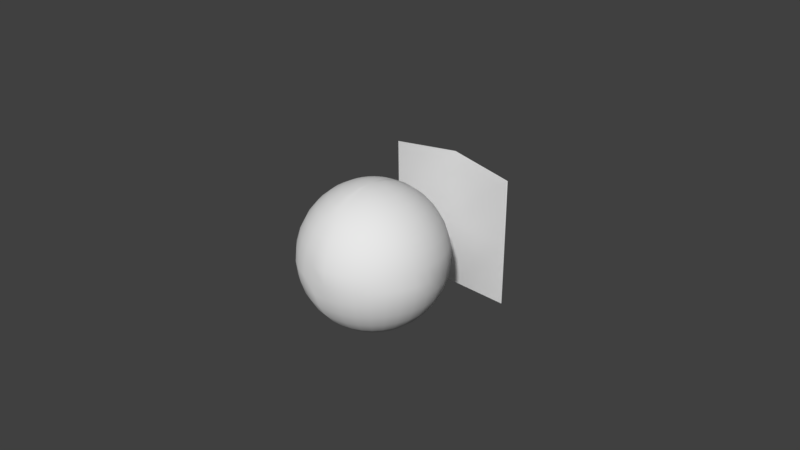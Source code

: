 # Source: player.blend  (saved by Blender 2.77.0; exported with 4.5.12 LTS)
import bpy
from mathutils import Matrix  # noqa: F401  (used for matrix-valued properties, if any)

bpy.ops.wm.read_factory_settings(use_empty=True)
scene = bpy.context.scene
scene.name = 'Scene'

# ---- collections
col_collection_1 = bpy.data.collections.new('Collection 1'); scene.collection.children.link(col_collection_1)

# ---- materials (node trees are filled in below, after node groups)
mat_player_shield = bpy.data.materials.new('Player_Shield')
mat_player_shield.alpha_threshold = 0.0
mat_player_shield.use_transparent_shadow = False
mat_player_shield.roughness = 0.5
mat_player_sphere = bpy.data.materials.new('Player_Sphere')
mat_player_sphere.alpha_threshold = 0.0
mat_player_sphere.use_transparent_shadow = False
mat_player_sphere.roughness = 0.5

# ---- material node trees

# ---- world
world_world = bpy.data.worlds.new('World'); scene.world = world_world
world_world.color = (0.05088, 0.05088, 0.05088)
world_world.use_sun_shadow = False
world_world.sun_shadow_jitter_overblur = 0.0
world_world.cycles.sampling_method = 'MANUAL'

# ---- cameras
cam_camera = bpy.data.cameras.new('Camera')
cam_camera.clip_end = 100.0
cam_camera.lens = 35.0
cam_camera.sensor_width = 32.0
cam_camera.sensor_height = 18.0
cam_camera.ortho_scale = 7.314
cam_camera.dof.focus_distance = 0.0
cam_camera.dof.aperture_fstop = 128.0

# ---- meshes
me_cube_001 = bpy.data.meshes.new('Cube.001')
me_cube_001.from_pydata([(-1.0, -11.0, -0.9), (-1.0, -11.0, 0.9), (-1.0, -9.0, -0.9), (-1.0, -9.0, 0.9), (1.0, -11.0, -0.9), (1.0, -11.0, 0.9), (1.0, -9.0, -0.9), (1.0, -9.0, 0.9), (-1.0, -11.0, 0.0), (-1.0, -10.0, 0.9), (-1.0, -9.0, 0.0), (-1.0, -10.0, -0.9), (0.0, 1.0, 1.0), (1.0, -9.0, 0.0), (0.0, 1.0, -1.0), (1.0, -10.0, 0.9), (1.0, -11.0, 0.0), (1.0, -10.0, -0.9), (0.0, -1.0, 1.0), (0.0, -1.0, -1.0), (0.0, 0.0, 1.0), (0.0, 0.0, -1.0), (0.0, -1.0, 0.0), (1.0, -10.0, 0.0), (0.0, 1.0, 0.0), (-1.0, -10.0, 0.0), (-0.1951, -150.0, 0.9808), (-0.3827, -150.0, 0.9239), (-0.5556, -150.0, 0.8315), (-0.7071, -150.0, 0.7071), (-0.8315, -150.0, 0.5556), (-0.9239, -150.0, 0.3827), (-0.9808, -150.0, 0.1951), (-1.0, -150.0, 7.55e-08), (-0.9808, -150.0, -0.1951), (-0.9239, -150.0, -0.3827), (-0.8315, -150.0, -0.5556), (-0.7071, -150.0, -0.7071), (-0.5556, -150.0, -0.8315), (-0.3827, -150.0, -0.9239), (-0.1951, -150.0, -0.9808), (-0.1913, -146.2, 0.9808), (-0.3753, -142.5, 0.9239), (-0.5449, -139.2, 0.8315), (-0.6935, -136.2, 0.7071), (-0.8155, -133.8, 0.5556), (-0.9061, -132.0, 0.3827), (-0.9619, -130.9, 0.1951), (-0.9808, -130.5, 7.55e-08), (-0.9619, -130.9, -0.1951), (-0.9061, -132.0, -0.3827), (-0.8155, -133.8, -0.5556), (-0.6935, -136.2, -0.7071), (-0.5449, -139.2, -0.8315), (-0.3753, -142.5, -0.9239), (-0.1913, -146.2, -0.9808), (-0.1802, -142.5, 0.9808), (-0.3536, -135.4, 0.9239), (-0.5133, -128.7, 0.8315), (-0.6533, -122.9, 0.7071), (-0.7682, -118.2, 0.5556), (-0.8536, -114.6, 0.3827), (-0.9061, -112.5, 0.1951), (-0.9239, -111.7, 7.55e-08), (-0.9061, -112.5, -0.1951), (-0.8536, -114.6, -0.3827), (-0.7682, -118.2, -0.5556), (-0.6533, -122.9, -0.7071), (-0.5133, -128.7, -0.8315), (-0.3536, -135.4, -0.9239), (-0.1802, -142.5, -0.9808), (-0.1622, -139.2, 0.9808), (-0.3182, -128.7, 0.9239), (-0.4619, -119.1, 0.8315), (-0.5879, -110.7, 0.7071), (-0.6913, -103.8, 0.5556), (-0.7682, -98.67, 0.3827), (-0.8155, -95.51, 0.1951), (-0.8315, -94.44, 7.55e-08), (-0.8155, -95.51, -0.1951), (-0.7682, -98.67, -0.3827), (-0.6913, -103.8, -0.5556), (-0.5879, -110.7, -0.7071), (-0.4619, -119.1, -0.8315), (-0.3182, -128.7, -0.9239), (-0.1622, -139.2, -0.9808), (-0.1379, -136.2, 0.9808), (-0.2706, -122.9, 0.9239), (-0.3928, -110.7, 0.8315), (-0.5, -100.0, 0.7071), (-0.5879, -91.21, 0.5556), (-0.6533, -84.67, 0.3827), (-0.6935, -80.65, 0.1951), (-0.7071, -79.29, 7.55e-08), (-0.6935, -80.65, -0.1951), (-0.6533, -84.67, -0.3827), (-0.5879, -91.21, -0.5556), (-0.5, -100.0, -0.7071), (-0.3928, -110.7, -0.8315), (-0.2706, -122.9, -0.9239), (-0.1379, -136.2, -0.9808), (-0.1084, -133.8, 0.9808), (-0.2126, -118.2, 0.9239), (-0.3087, -103.8, 0.8315), (-0.3928, -91.21, 0.7071), (-0.4619, -80.87, 0.5556), (-0.5133, -73.18, 0.3827), (-0.5449, -68.45, 0.1951), (-0.5556, -66.85, 7.55e-08), (-0.5449, -68.45, -0.1951), (-0.5133, -73.18, -0.3827), (-0.4619, -80.87, -0.5556), (-0.3928, -91.21, -0.7071), (-0.3087, -103.8, -0.8315), (-0.2126, -118.2, -0.9239), (-0.1084, -133.8, -0.9808), (-0.07466, -132.0, 0.9808), (-0.1464, -114.6, 0.9239), (-0.2126, -98.67, 0.8315), (-0.2706, -84.67, 0.7071), (-0.3182, -73.18, 0.5556), (-0.3536, -64.64, 0.3827), (-0.3753, -59.39, 0.1951), (-0.3827, -57.61, 7.55e-08), (-0.3753, -59.39, -0.1951), (-0.3536, -64.64, -0.3827), (-0.3182, -73.18, -0.5556), (-0.2706, -84.67, -0.7071), (-0.2126, -98.67, -0.8315), (-0.1464, -114.6, -0.9239), (-0.07466, -132.0, -0.9808), (-0.03806, -130.9, 0.9808), (-0.07466, -112.5, 0.9239), (-0.1084, -95.51, 0.8315), (-0.1379, -80.65, 0.7071), (-0.1622, -68.45, 0.5556), (-0.1802, -59.39, 0.3827), (-0.1913, -53.81, 0.1951), (-0.1951, -51.92, 7.55e-08), (-0.1913, -53.81, -0.1951), (-0.1802, -59.39, -0.3827), (-0.1622, -68.45, -0.5556), (-0.1379, -80.65, -0.7071), (-0.1084, -95.51, -0.8315), (-0.07466, -112.5, -0.9239), (-0.03806, -130.9, -0.9808), (3.266e-07, -130.5, 0.9808), (3.192e-07, -111.7, 0.9239), (3.117e-07, -94.44, 0.8315), (3.192e-07, -79.29, 0.7071), (3.341e-07, -66.85, 0.5556), (2.745e-07, -57.61, 0.3827), (3.937e-07, -51.92, 0.1951), (3.788e-07, -50.0, 7.55e-08), (3.937e-07, -51.92, -0.1951), (2.298e-07, -57.61, -0.3827), (3.341e-07, -66.85, -0.5556), (3.192e-07, -79.29, -0.7071), (3.415e-07, -94.44, -0.8315), (3.043e-07, -111.7, -0.9239), (3.08e-07, -130.5, -0.9808), (0.03806, -130.9, 0.9808), (0.07466, -112.5, 0.9239), (0.1084, -95.51, 0.8315), (0.138, -80.65, 0.7071), (0.1622, -68.45, 0.5556), (0.1802, -59.39, 0.3827), (0.1913, -53.81, 0.1951), (0.1951, -51.92, 7.55e-08), (0.1913, -53.81, -0.1951), (0.1802, -59.39, -0.3827), (0.1622, -68.45, -0.5556), (0.138, -80.65, -0.7071), (0.1084, -95.51, -0.8315), (0.07466, -112.5, -0.9239), (0.03806, -130.9, -0.9808), (0.07466, -132.0, 0.9808), (0.1464, -114.6, 0.9239), (0.2126, -98.67, 0.8315), (0.2706, -84.67, 0.7071), (0.3182, -73.18, 0.5556), (0.3536, -64.64, 0.3827), (0.3753, -59.39, 0.1951), (0.3827, -57.61, 7.55e-08), (0.3753, -59.39, -0.1951), (0.3536, -64.64, -0.3827), (0.3182, -73.18, -0.5556), (0.2706, -84.67, -0.7071), (0.2126, -98.67, -0.8315), (0.1464, -114.6, -0.9239), (0.07466, -132.0, -0.9808), (0.1084, -133.8, 0.9808), (0.2126, -118.2, 0.9239), (0.3087, -103.8, 0.8315), (0.3928, -91.21, 0.7071), (0.4619, -80.87, 0.5556), (0.5133, -73.18, 0.3827), (0.5449, -68.45, 0.1951), (0.5556, -66.85, 7.55e-08), (0.5449, -68.45, -0.1951), (0.5133, -73.18, -0.3827), (0.4619, -80.87, -0.5556), (0.3928, -91.21, -0.7071), (0.3087, -103.8, -0.8315), (0.2126, -118.2, -0.9239), (0.1084, -133.8, -0.9808), (0.138, -136.2, 0.9808), (0.2706, -122.9, 0.9239), (0.3928, -110.7, 0.8315), (0.5, -100.0, 0.7071), (0.5879, -91.21, 0.5556), (0.6533, -84.67, 0.3827), (0.6935, -80.65, 0.1951), (0.7071, -79.29, 7.55e-08), (0.6935, -80.65, -0.1951), (0.6533, -84.67, -0.3827), (0.5879, -91.21, -0.5556), (0.5, -100.0, -0.7071), (0.3928, -110.7, -0.8315), (0.2706, -122.9, -0.9239), (0.138, -136.2, -0.9808), (0.1622, -139.2, 0.9808), (0.3182, -128.7, 0.9239), (0.4619, -119.1, 0.8315), (0.5879, -110.7, 0.7071), (0.6913, -103.8, 0.5556), (0.7682, -98.67, 0.3827), (0.8155, -95.51, 0.1951), (0.8315, -94.44, 7.55e-08), (0.8155, -95.51, -0.1951), (0.7682, -98.67, -0.3827), (0.6913, -103.8, -0.5556), (0.5879, -110.7, -0.7071), (0.4619, -119.1, -0.8315), (0.3182, -128.7, -0.9239), (0.1622, -139.2, -0.9808), (0.1802, -142.5, 0.9808), (0.3536, -135.4, 0.9239), (0.5133, -128.7, 0.8315), (0.6533, -122.9, 0.7071), (0.7682, -118.2, 0.5556), (0.8536, -114.6, 0.3827), (0.9061, -112.5, 0.1951), (0.9239, -111.7, 7.55e-08), (0.9061, -112.5, -0.1951), (0.8536, -114.6, -0.3827), (0.7682, -118.2, -0.5556), (0.6533, -122.9, -0.7071), (0.5133, -128.7, -0.8315), (0.3536, -135.4, -0.9239), (0.1802, -142.5, -0.9808), (0.1913, -146.2, 0.9808), (0.3753, -142.5, 0.9239), (0.5449, -139.2, 0.8315), (0.6935, -136.2, 0.7071), (0.8155, -133.8, 0.5556), (0.9061, -132.0, 0.3827), (0.9619, -130.9, 0.1951), (0.9808, -130.5, 7.55e-08), (0.9619, -130.9, -0.1951), (0.9061, -132.0, -0.3827), (0.8155, -133.8, -0.5556), (0.6935, -136.2, -0.7071), (0.5449, -139.2, -0.8315), (0.3753, -142.5, -0.9239), (0.1913, -146.2, -0.9808), (0.1951, -150.0, 0.9808), (0.3827, -150.0, 0.9239), (0.5556, -150.0, 0.8315), (0.7071, -150.0, 0.7071), (0.8315, -150.0, 0.5556), (0.9239, -150.0, 0.3827), (0.9808, -150.0, 0.1951), (1.0, -150.0, 7.55e-08), (0.9808, -150.0, -0.1951), (0.9239, -150.0, -0.3827), (0.8315, -150.0, -0.5556), (0.7071, -150.0, -0.7071), (0.5556, -150.0, -0.8315), (0.3827, -150.0, -0.9239), (0.1951, -150.0, -0.9808), (0.1913, -153.8, 0.9808), (0.3753, -157.5, 0.9239), (0.5449, -160.8, 0.8315), (0.6935, -163.8, 0.7071), (0.8155, -166.2, 0.5556), (0.9061, -168.0, 0.3827), (0.9619, -169.1, 0.1951), (0.9808, -169.5, 7.55e-08), (0.9619, -169.1, -0.1951), (0.9061, -168.0, -0.3827), (0.8155, -166.2, -0.5556), (0.6935, -163.8, -0.7071), (0.5449, -160.8, -0.8315), (0.3753, -157.5, -0.9239), (0.1913, -153.8, -0.9808), (0.1802, -157.5, 0.9808), (0.3536, -164.6, 0.9239), (0.5133, -171.3, 0.8315), (0.6533, -177.1, 0.7071), (0.7682, -181.8, 0.5556), (0.8536, -185.4, 0.3827), (0.9061, -187.5, 0.1951), (0.9239, -188.3, 7.55e-08), (0.9061, -187.5, -0.1951), (0.8536, -185.4, -0.3827), (0.7682, -181.8, -0.5556), (0.6533, -177.1, -0.7071), (0.5133, -171.3, -0.8315), (0.3536, -164.6, -0.9239), (0.1802, -157.5, -0.9808), (0.1622, -160.8, 0.9808), (0.3182, -171.3, 0.9239), (0.4619, -180.9, 0.8315), (0.5879, -189.3, 0.7071), (0.6913, -196.2, 0.5556), (0.7682, -201.3, 0.3827), (0.8155, -204.5, 0.1951), (0.8315, -205.6, 7.55e-08), (0.8155, -204.5, -0.1951), (0.7682, -201.3, -0.3827), (0.6913, -196.2, -0.5556), (0.5879, -189.3, -0.7071), (0.4619, -180.9, -0.8315), (0.3182, -171.3, -0.9239), (0.1622, -160.8, -0.9808), (0.138, -163.8, 0.9808), (0.2706, -177.1, 0.9239), (0.3928, -189.3, 0.8315), (0.5, -200.0, 0.7071), (0.5879, -208.8, 0.5556), (0.6533, -215.3, 0.3827), (0.6935, -219.4, 0.1951), (0.7071, -220.7, 7.55e-08), (0.6935, -219.4, -0.1951), (0.6533, -215.3, -0.3827), (0.5879, -208.8, -0.5556), (0.5, -200.0, -0.7071), (0.3928, -189.3, -0.8315), (0.2706, -177.1, -0.9239), (0.1379, -163.8, -0.9808), (0.1084, -166.2, 0.9808), (0.2126, -181.8, 0.9239), (0.3087, -196.2, 0.8315), (0.3928, -208.8, 0.7071), (0.4619, -219.1, 0.5556), (0.5133, -226.8, 0.3827), (0.5449, -231.5, 0.1951), (0.5556, -233.1, 7.55e-08), (0.5449, -231.5, -0.1951), (0.5133, -226.8, -0.3827), (0.4619, -219.1, -0.5556), (0.3928, -208.8, -0.7071), (0.3087, -196.2, -0.8315), (0.2126, -181.8, -0.9239), (0.1084, -166.2, -0.9808), (3.258e-07, -150.0, -1.0), (0.07466, -168.0, 0.9808), (0.1464, -185.4, 0.9239), (0.2126, -201.3, 0.8315), (0.2706, -215.3, 0.7071), (0.3182, -226.8, 0.5556), (0.3536, -235.4, 0.3827), (0.3753, -240.6, 0.1951), (0.3827, -242.4, 7.55e-08), (0.3753, -240.6, -0.1951), (0.3536, -235.4, -0.3827), (0.3182, -226.8, -0.5556), (0.2706, -215.3, -0.7071), (0.2126, -201.3, -0.8315), (0.1464, -185.4, -0.9239), (0.07466, -168.0, -0.9808), (0.03806, -169.1, 0.9808), (0.07466, -187.5, 0.9239), (0.1084, -204.5, 0.8315), (0.1379, -219.4, 0.7071), (0.1622, -231.5, 0.5556), (0.1802, -240.6, 0.3827), (0.1913, -246.2, 0.1951), (0.1951, -248.1, 7.55e-08), (0.1913, -246.2, -0.1951), (0.1802, -240.6, -0.3827), (0.1622, -231.5, -0.5556), (0.1379, -219.4, -0.7071), (0.1084, -204.5, -0.8315), (0.07466, -187.5, -0.9239), (0.03806, -169.1, -0.9808), (3.117e-07, -169.5, 0.9808), (2.819e-07, -188.3, 0.9239), (2.819e-07, -205.6, 0.8315), (1.851e-07, -220.7, 0.7071), (1.404e-07, -233.1, 0.5556), (3.192e-07, -242.4, 0.3827), (9.567e-08, -248.1, 0.1951), (1.404e-07, -250.0, 7.55e-08), (9.567e-08, -248.1, -0.1951), (3.192e-07, -242.4, -0.3827), (1.404e-07, -233.1, -0.5556), (1.851e-07, -220.7, -0.7071), (2.596e-07, -205.6, -0.8315), (2.521e-07, -188.3, -0.9239), (3.155e-07, -169.5, -0.9808), (-0.03806, -169.1, 0.9808), (-0.07466, -187.5, 0.9239), (-0.1084, -204.5, 0.8315), (-0.1379, -219.4, 0.7071), (-0.1622, -231.5, 0.5556), (-0.1802, -240.6, 0.3827), (-0.1913, -246.2, 0.1951), (-0.1951, -248.1, 7.55e-08), (-0.1913, -246.2, -0.1951), (-0.1802, -240.6, -0.3827), (-0.1622, -231.5, -0.5556), (-0.1379, -219.4, -0.7071), (-0.1084, -204.5, -0.8315), (-0.07466, -187.5, -0.9239), (-0.03806, -169.1, -0.9808), (-0.07466, -168.0, 0.9808), (-0.1464, -185.4, 0.9239), (-0.2126, -201.3, 0.8315), (-0.2706, -215.3, 0.7071), (-0.3182, -226.8, 0.5556), (-0.3536, -235.4, 0.3827), (-0.3753, -240.6, 0.1951), (-0.3827, -242.4, 7.55e-08), (-0.3753, -240.6, -0.1951), (-0.3536, -235.4, -0.3827), (-0.3182, -226.8, -0.5556), (-0.2706, -215.3, -0.7071), (-0.2126, -201.3, -0.8315), (-0.1464, -185.4, -0.9239), (-0.07466, -168.0, -0.9808), (-0.1084, -166.2, 0.9808), (-0.2126, -181.8, 0.9239), (-0.3087, -196.2, 0.8315), (-0.3928, -208.8, 0.7071), (-0.4619, -219.1, 0.5556), (-0.5133, -226.8, 0.3827), (-0.5449, -231.5, 0.1951), (-0.5556, -233.1, 7.55e-08), (-0.5449, -231.5, -0.1951), (-0.5133, -226.8, -0.3827), (-0.4619, -219.1, -0.5556), (-0.3928, -208.8, -0.7071), (-0.3087, -196.2, -0.8315), (-0.2126, -181.8, -0.9239), (-0.1084, -166.2, -0.9808), (-0.1379, -163.8, 0.9808), (-0.2706, -177.1, 0.9239), (-0.3928, -189.3, 0.8315), (-0.5, -200.0, 0.7071), (-0.5879, -208.8, 0.5556), (-0.6533, -215.3, 0.3827), (-0.6935, -219.4, 0.1951), (-0.7071, -220.7, 7.55e-08), (-0.6935, -219.4, -0.1951), (-0.6533, -215.3, -0.3827), (-0.5879, -208.8, -0.5556), (-0.5, -200.0, -0.7071), (-0.3928, -189.3, -0.8315), (-0.2706, -177.1, -0.9239), (-0.1379, -163.8, -0.9808), (-0.1622, -160.8, 0.9808), (-0.3182, -171.3, 0.9239), (-0.4619, -180.9, 0.8315), (-0.5879, -189.3, 0.7071), (-0.6913, -196.2, 0.5556), (-0.7682, -201.3, 0.3827), (-0.8155, -204.5, 0.1951), (-0.8315, -205.6, 7.55e-08), (-0.8155, -204.5, -0.1951), (-0.7682, -201.3, -0.3827), (-0.6913, -196.2, -0.5556), (-0.5879, -189.3, -0.7071), (-0.4619, -180.9, -0.8315), (-0.3182, -171.3, -0.9239), (-0.1622, -160.8, -0.9808), (2.48e-08, -150.0, 1.0), (-0.1802, -157.5, 0.9808), (-0.3536, -164.6, 0.9239), (-0.5133, -171.3, 0.8315), (-0.6533, -177.1, 0.7071), (-0.7682, -181.8, 0.5556), (-0.8536, -185.4, 0.3827), (-0.9061, -187.5, 0.1951), (-0.9239, -188.3, 7.55e-08), (-0.9061, -187.5, -0.1951), (-0.8536, -185.4, -0.3827), (-0.7682, -181.8, -0.5556), (-0.6533, -177.1, -0.7071), (-0.5133, -171.3, -0.8315), (-0.3536, -164.6, -0.9239), (-0.1802, -157.5, -0.9808), (-0.1913, -153.8, 0.9808), (-0.3753, -157.5, 0.9239), (-0.5449, -160.8, 0.8315), (-0.6935, -163.8, 0.7071), (-0.8155, -166.2, 0.5556), (-0.9061, -168.0, 0.3827), (-0.9619, -169.1, 0.1951), (-0.9808, -169.5, 7.55e-08), (-0.9619, -169.1, -0.1951), (-0.9061, -168.0, -0.3827), (-0.8155, -166.2, -0.5556), (-0.6935, -163.8, -0.7071), (-0.5449, -160.8, -0.8315), (-0.3753, -157.5, -0.9239), (-0.1913, -153.8, -0.9808)], [], [(25, 10, 2, 11), (24, 13, 6, 14), (23, 16, 4, 17), (22, 8, 0, 19), (21, 14, 6, 17), (20, 12, 3, 9), (18, 20, 9, 1), (5, 15, 20, 18), (15, 7, 12, 20), (19, 21, 17, 4), (0, 11, 21, 19), (11, 2, 14, 21), (16, 22, 19, 4), (5, 18, 22, 16), (18, 1, 8, 22), (13, 23, 17, 6), (7, 15, 23, 13), (15, 5, 16, 23), (10, 24, 14, 2), (3, 12, 24, 10), (12, 7, 13, 24), (8, 25, 11, 0), (1, 9, 25, 8), (9, 3, 10, 25), (27, 26, 41, 42), (35, 34, 49, 50), (28, 27, 42, 43), (36, 35, 50, 51), (29, 28, 43, 44), (37, 36, 51, 52), (30, 29, 44, 45), (38, 37, 52, 53), (31, 30, 45, 46), (39, 38, 53, 54), (32, 31, 46, 47), (40, 39, 54, 55), (33, 32, 47, 48), (26, 477, 41), (356, 40, 55), (34, 33, 48, 49), (41, 477, 56), (356, 55, 70), (49, 48, 63, 64), (42, 41, 56, 57), (50, 49, 64, 65), (43, 42, 57, 58), (51, 50, 65, 66), (44, 43, 58, 59), (52, 51, 66, 67), (45, 44, 59, 60), (53, 52, 67, 68), (46, 45, 60, 61), (54, 53, 68, 69), (47, 46, 61, 62), (55, 54, 69, 70), (48, 47, 62, 63), (60, 59, 74, 75), (68, 67, 82, 83), (61, 60, 75, 76), (69, 68, 83, 84), (62, 61, 76, 77), (70, 69, 84, 85), (63, 62, 77, 78), (56, 477, 71), (356, 70, 85), (64, 63, 78, 79), (57, 56, 71, 72), (65, 64, 79, 80), (58, 57, 72, 73), (66, 65, 80, 81), (59, 58, 73, 74), (67, 66, 81, 82), (79, 78, 93, 94), (72, 71, 86, 87), (80, 79, 94, 95), (73, 72, 87, 88), (81, 80, 95, 96), (74, 73, 88, 89), (82, 81, 96, 97), (75, 74, 89, 90), (83, 82, 97, 98), (76, 75, 90, 91), (84, 83, 98, 99), (77, 76, 91, 92), (85, 84, 99, 100), (78, 77, 92, 93), (71, 477, 86), (356, 85, 100), (98, 97, 112, 113), (91, 90, 105, 106), (99, 98, 113, 114), (92, 91, 106, 107), (100, 99, 114, 115), (93, 92, 107, 108), (86, 477, 101), (356, 100, 115), (94, 93, 108, 109), (87, 86, 101, 102), (95, 94, 109, 110), (88, 87, 102, 103), (96, 95, 110, 111), (89, 88, 103, 104), (97, 96, 111, 112), (90, 89, 104, 105), (102, 101, 116, 117), (110, 109, 124, 125), (103, 102, 117, 118), (111, 110, 125, 126), (104, 103, 118, 119), (112, 111, 126, 127), (105, 104, 119, 120), (113, 112, 127, 128), (106, 105, 120, 121), (114, 113, 128, 129), (107, 106, 121, 122), (115, 114, 129, 130), (108, 107, 122, 123), (101, 477, 116), (356, 115, 130), (109, 108, 123, 124), (121, 120, 135, 136), (129, 128, 143, 144), (122, 121, 136, 137), (130, 129, 144, 145), (123, 122, 137, 138), (116, 477, 131), (356, 130, 145), (124, 123, 138, 139), (117, 116, 131, 132), (125, 124, 139, 140), (118, 117, 132, 133), (126, 125, 140, 141), (119, 118, 133, 134), (127, 126, 141, 142), (120, 119, 134, 135), (128, 127, 142, 143), (140, 139, 154, 155), (133, 132, 147, 148), (141, 140, 155, 156), (134, 133, 148, 149), (142, 141, 156, 157), (135, 134, 149, 150), (143, 142, 157, 158), (136, 135, 150, 151), (144, 143, 158, 159), (137, 136, 151, 152), (145, 144, 159, 160), (138, 137, 152, 153), (131, 477, 146), (356, 145, 160), (139, 138, 153, 154), (132, 131, 146, 147), (159, 158, 173, 174), (152, 151, 166, 167), (160, 159, 174, 175), (153, 152, 167, 168), (146, 477, 161), (356, 160, 175), (154, 153, 168, 169), (147, 146, 161, 162), (155, 154, 169, 170), (148, 147, 162, 163), (156, 155, 170, 171), (149, 148, 163, 164), (157, 156, 171, 172), (150, 149, 164, 165), (158, 157, 172, 173), (151, 150, 165, 166), (171, 170, 185, 186), (164, 163, 178, 179), (172, 171, 186, 187), (165, 164, 179, 180), (173, 172, 187, 188), (166, 165, 180, 181), (174, 173, 188, 189), (167, 166, 181, 182), (175, 174, 189, 190), (168, 167, 182, 183), (161, 477, 176), (356, 175, 190), (169, 168, 183, 184), (162, 161, 176, 177), (170, 169, 184, 185), (163, 162, 177, 178), (190, 189, 204, 205), (183, 182, 197, 198), (176, 477, 191), (356, 190, 205), (184, 183, 198, 199), (177, 176, 191, 192), (185, 184, 199, 200), (178, 177, 192, 193), (186, 185, 200, 201), (179, 178, 193, 194), (187, 186, 201, 202), (180, 179, 194, 195), (188, 187, 202, 203), (181, 180, 195, 196), (189, 188, 203, 204), (182, 181, 196, 197), (194, 193, 208, 209), (202, 201, 216, 217), (195, 194, 209, 210), (203, 202, 217, 218), (196, 195, 210, 211), (204, 203, 218, 219), (197, 196, 211, 212), (205, 204, 219, 220), (198, 197, 212, 213), (191, 477, 206), (356, 205, 220), (199, 198, 213, 214), (192, 191, 206, 207), (200, 199, 214, 215), (193, 192, 207, 208), (201, 200, 215, 216), (213, 212, 227, 228), (206, 477, 221), (356, 220, 235), (214, 213, 228, 229), (207, 206, 221, 222), (215, 214, 229, 230), (208, 207, 222, 223), (216, 215, 230, 231), (209, 208, 223, 224), (217, 216, 231, 232), (210, 209, 224, 225), (218, 217, 232, 233), (211, 210, 225, 226), (219, 218, 233, 234), (212, 211, 226, 227), (220, 219, 234, 235), (232, 231, 246, 247), (225, 224, 239, 240), (233, 232, 247, 248), (226, 225, 240, 241), (234, 233, 248, 249), (227, 226, 241, 242), (235, 234, 249, 250), (228, 227, 242, 243), (221, 477, 236), (356, 235, 250), (229, 228, 243, 244), (222, 221, 236, 237), (230, 229, 244, 245), (223, 222, 237, 238), (231, 230, 245, 246), (224, 223, 238, 239), (236, 477, 251), (356, 250, 265), (244, 243, 258, 259), (237, 236, 251, 252), (245, 244, 259, 260), (238, 237, 252, 253), (246, 245, 260, 261), (239, 238, 253, 254), (247, 246, 261, 262), (240, 239, 254, 255), (248, 247, 262, 263), (241, 240, 255, 256), (249, 248, 263, 264), (242, 241, 256, 257), (250, 249, 264, 265), (243, 242, 257, 258), (255, 254, 269, 270), (263, 262, 277, 278), (256, 255, 270, 271), (264, 263, 278, 279), (257, 256, 271, 272), (265, 264, 279, 280), (258, 257, 272, 273), (251, 477, 266), (356, 265, 280), (259, 258, 273, 274), (252, 251, 266, 267), (260, 259, 274, 275), (253, 252, 267, 268), (261, 260, 275, 276), (254, 253, 268, 269), (262, 261, 276, 277), (274, 273, 288, 289), (267, 266, 281, 282), (275, 274, 289, 290), (268, 267, 282, 283), (276, 275, 290, 291), (269, 268, 283, 284), (277, 276, 291, 292), (270, 269, 284, 285), (278, 277, 292, 293), (271, 270, 285, 286), (279, 278, 293, 294), (272, 271, 286, 287), (280, 279, 294, 295), (273, 272, 287, 288), (266, 477, 281), (356, 280, 295), (293, 292, 307, 308), (286, 285, 300, 301), (294, 293, 308, 309), (287, 286, 301, 302), (295, 294, 309, 310), (288, 287, 302, 303), (281, 477, 296), (356, 295, 310), (289, 288, 303, 304), (282, 281, 296, 297), (290, 289, 304, 305), (283, 282, 297, 298), (291, 290, 305, 306), (284, 283, 298, 299), (292, 291, 306, 307), (285, 284, 299, 300), (305, 304, 319, 320), (298, 297, 312, 313), (306, 305, 320, 321), (299, 298, 313, 314), (307, 306, 321, 322), (300, 299, 314, 315), (308, 307, 322, 323), (301, 300, 315, 316), (309, 308, 323, 324), (302, 301, 316, 317), (310, 309, 324, 325), (303, 302, 317, 318), (296, 477, 311), (356, 310, 325), (304, 303, 318, 319), (297, 296, 311, 312), (324, 323, 338, 339), (317, 316, 331, 332), (325, 324, 339, 340), (318, 317, 332, 333), (311, 477, 326), (356, 325, 340), (319, 318, 333, 334), (312, 311, 326, 327), (320, 319, 334, 335), (313, 312, 327, 328), (321, 320, 335, 336), (314, 313, 328, 329), (322, 321, 336, 337), (315, 314, 329, 330), (323, 322, 337, 338), (316, 315, 330, 331), (328, 327, 342, 343), (336, 335, 350, 351), (329, 328, 343, 344), (337, 336, 351, 352), (330, 329, 344, 345), (338, 337, 352, 353), (331, 330, 345, 346), (339, 338, 353, 354), (332, 331, 346, 347), (340, 339, 354, 355), (333, 332, 347, 348), (326, 477, 341), (356, 340, 355), (334, 333, 348, 349), (327, 326, 341, 342), (335, 334, 349, 350), (347, 346, 362, 363), (355, 354, 370, 371), (348, 347, 363, 364), (341, 477, 357), (356, 355, 371), (349, 348, 364, 365), (342, 341, 357, 358), (350, 349, 365, 366), (343, 342, 358, 359), (351, 350, 366, 367), (344, 343, 359, 360), (352, 351, 367, 368), (345, 344, 360, 361), (353, 352, 368, 369), (346, 345, 361, 362), (354, 353, 369, 370), (367, 366, 381, 382), (360, 359, 374, 375), (368, 367, 382, 383), (361, 360, 375, 376), (369, 368, 383, 384), (362, 361, 376, 377), (370, 369, 384, 385), (363, 362, 377, 378), (371, 370, 385, 386), (364, 363, 378, 379), (357, 477, 372), (356, 371, 386), (365, 364, 379, 380), (358, 357, 372, 373), (366, 365, 380, 381), (359, 358, 373, 374), (386, 385, 400, 401), (379, 378, 393, 394), (372, 477, 387), (356, 386, 401), (380, 379, 394, 395), (373, 372, 387, 388), (381, 380, 395, 396), (374, 373, 388, 389), (382, 381, 396, 397), (375, 374, 389, 390), (383, 382, 397, 398), (376, 375, 390, 391), (384, 383, 398, 399), (377, 376, 391, 392), (385, 384, 399, 400), (378, 377, 392, 393), (390, 389, 404, 405), (398, 397, 412, 413), (391, 390, 405, 406), (399, 398, 413, 414), (392, 391, 406, 407), (400, 399, 414, 415), (393, 392, 407, 408), (401, 400, 415, 416), (394, 393, 408, 409), (387, 477, 402), (356, 401, 416), (395, 394, 409, 410), (388, 387, 402, 403), (396, 395, 410, 411), (389, 388, 403, 404), (397, 396, 411, 412), (409, 408, 423, 424), (402, 477, 417), (356, 416, 431), (410, 409, 424, 425), (403, 402, 417, 418), (411, 410, 425, 426), (404, 403, 418, 419), (412, 411, 426, 427), (405, 404, 419, 420), (413, 412, 427, 428), (406, 405, 420, 421), (414, 413, 428, 429), (407, 406, 421, 422), (415, 414, 429, 430), (408, 407, 422, 423), (416, 415, 430, 431), (428, 427, 442, 443), (421, 420, 435, 436), (429, 428, 443, 444), (422, 421, 436, 437), (430, 429, 444, 445), (423, 422, 437, 438), (431, 430, 445, 446), (424, 423, 438, 439), (417, 477, 432), (356, 431, 446), (425, 424, 439, 440), (418, 417, 432, 433), (426, 425, 440, 441), (419, 418, 433, 434), (427, 426, 441, 442), (420, 419, 434, 435), (356, 446, 461), (440, 439, 454, 455), (433, 432, 447, 448), (441, 440, 455, 456), (434, 433, 448, 449), (442, 441, 456, 457), (435, 434, 449, 450), (443, 442, 457, 458), (436, 435, 450, 451), (444, 443, 458, 459), (437, 436, 451, 452), (445, 444, 459, 460), (438, 437, 452, 453), (446, 445, 460, 461), (439, 438, 453, 454), (432, 477, 447), (459, 458, 473, 474), (452, 451, 466, 467), (460, 459, 474, 475), (453, 452, 467, 468), (461, 460, 475, 476), (454, 453, 468, 469), (447, 477, 462), (356, 461, 476), (455, 454, 469, 470), (448, 447, 462, 463), (456, 455, 470, 471), (449, 448, 463, 464), (457, 456, 471, 472), (450, 449, 464, 465), (458, 457, 472, 473), (451, 450, 465, 466), (463, 462, 478, 479), (471, 470, 486, 487), (464, 463, 479, 480), (472, 471, 487, 488), (465, 464, 480, 481), (473, 472, 488, 489), (466, 465, 481, 482), (474, 473, 489, 490), (467, 466, 482, 483), (475, 474, 490, 491), (468, 467, 483, 484), (476, 475, 491, 492), (469, 468, 484, 485), (462, 477, 478), (356, 476, 492), (470, 469, 485, 486), (483, 482, 497, 498), (491, 490, 505, 506), (484, 483, 498, 499), (492, 491, 506, 507), (485, 484, 499, 500), (478, 477, 493), (356, 492, 507), (486, 485, 500, 501), (479, 478, 493, 494), (487, 486, 501, 502), (480, 479, 494, 495), (488, 487, 502, 503), (481, 480, 495, 496), (489, 488, 503, 504), (482, 481, 496, 497), (490, 489, 504, 505), (502, 501, 34, 35), (495, 494, 27, 28), (503, 502, 35, 36), (496, 495, 28, 29), (504, 503, 36, 37), (497, 496, 29, 30), (505, 504, 37, 38), (498, 497, 30, 31), (506, 505, 38, 39), (499, 498, 31, 32), (507, 506, 39, 40), (500, 499, 32, 33), (493, 477, 26), (356, 507, 40), (501, 500, 33, 34), (494, 493, 26, 27)])
me_cube_001.polygons.foreach_set('use_smooth', [True] * 536)
me_cube_001.polygons.foreach_set('material_index', [0, 0, 0, 0, 0, 0, 0, 0, 0, 0, 0, 0, 0, 0, 0, 0, 0, 0, 0, 0, 0, 0, 0, 0, 1, 1, 1, 1, 1, 1, 1, 1, 1, 1, 1, 1, 1, 1, 1, 1, 1, 1, 1, 1, 1, 1, 1, 1, 1, 1, 1, 1, 1, 1, 1, 1, 1, 1, 1, 1, 1, 1, 1, 1, 1, 1, 1, 1, 1, 1, 1, 1, 1, 1, 1, 1, 1, 1, 1, 1, 1, 1, 1, 1, 1, 1, 1, 1, 1, 1, 1, 1, 1, 1, 1, 1, 1, 1, 1, 1, 1, 1, 1, 1, 1, 1, 1, 1, 1, 1, 1, 1, 1, 1, 1, 1, 1, 1, 1, 1, 1, 1, 1, 1, 1, 1, 1, 1, 1, 1, 1, 1, 1, 1, 1, 1, 1, 1, 1, 1, 1, 1, 1, 1, 1, 1, 1, 1, 1, 1, 1, 1, 1, 1, 1, 1, 1, 1, 1, 1, 1, 1, 1, 1, 1, 1, 1, 1, 1, 1, 1, 1, 1, 1, 1, 1, 1, 1, 1, 1, 1, 1, 1, 1, 1, 1, 1, 1, 1, 1, 1, 1, 1, 1, 1, 1, 1, 1, 1, 1, 1, 1, 1, 1, 1, 1, 1, 1, 1, 1, 1, 1, 1, 1, 1, 1, 1, 1, 1, 1, 1, 1, 1, 1, 1, 1, 1, 1, 1, 1, 1, 1, 1, 1, 1, 1, 1, 1, 1, 1, 1, 1, 1, 1, 1, 1, 1, 1, 1, 1, 1, 1, 1, 1, 1, 1, 1, 1, 1, 1, 1, 1, 1, 1, 1, 1, 1, 1, 1, 1, 1, 1, 1, 1, 1, 1, 1, 1, 1, 1, 1, 1, 1, 1, 1, 1, 1, 1, 1, 1, 1, 1, 1, 1, 1, 1, 1, 1, 1, 1, 1, 1, 1, 1, 1, 1, 1, 1, 1, 1, 1, 1, 1, 1, 1, 1, 1, 1, 1, 1, 1, 1, 1, 1, 1, 1, 1, 1, 1, 1, 1, 1, 1, 1, 1, 1, 1, 1, 1, 1, 1, 1, 1, 1, 1, 1, 1, 1, 1, 1, 1, 1, 1, 1, 1, 1, 1, 1, 1, 1, 1, 1, 1, 1, 1, 1, 1, 1, 1, 1, 1, 1, 1, 1, 1, 1, 1, 1, 1, 1, 1, 1, 1, 1, 1, 1, 1, 1, 1, 1, 1, 1, 1, 1, 1, 1, 1, 1, 1, 1, 1, 1, 1, 1, 1, 1, 1, 1, 1, 1, 1, 1, 1, 1, 1, 1, 1, 1, 1, 1, 1, 1, 1, 1, 1, 1, 1, 1, 1, 1, 1, 1, 1, 1, 1, 1, 1, 1, 1, 1, 1, 1, 1, 1, 1, 1, 1, 1, 1, 1, 1, 1, 1, 1, 1, 1, 1, 1, 1, 1, 1, 1, 1, 1, 1, 1, 1, 1, 1, 1, 1, 1, 1, 1, 1, 1, 1, 1, 1, 1, 1, 1, 1, 1, 1, 1, 1, 1, 1, 1, 1, 1, 1, 1, 1, 1, 1, 1, 1, 1, 1, 1, 1, 1, 1, 1, 1, 1, 1, 1, 1, 1, 1, 1, 1, 1, 1, 1, 1, 1, 1, 1, 1, 1, 1, 1, 1, 1, 1, 1, 1, 1, 1, 1, 1, 1])
_uv = me_cube_001.uv_layers.new(name='UVMap')
_uv.uv.foreach_set('vector', [0.4903, 0.055, 0.4903, 0.05, 0.5413, 0.05, 0.5413, 0.055, 0.377, 0.06, 0.377, 0.01, 0.428, 0.01, 0.4336, 0.06, 0.377, 0.005, 0.377, 0.0, 0.428, 0.0, 0.428, 0.005, 0.9434, 5.364e-09, 0.9434, 0.05, 0.8924, 0.05, 0.8867, 1.073e-08, 0.7169, 0.055, 0.7169, 0.06, 0.6602, 0.01, 0.6602, 0.005, 0.6035, 0.055, 0.6035, 0.06, 0.5469, 0.01, 0.5469, 0.005, 0.6035, 0.05, 0.6035, 0.055, 0.5469, 0.005, 0.5469, 9.537e-09, 0.6602, 0.0, 0.6602, 0.005, 0.6035, 0.055, 0.6035, 0.05, 0.6602, 0.005, 0.6602, 0.01, 0.6035, 0.06, 0.6035, 0.055, 0.7169, 0.05, 0.7169, 0.055, 0.6602, 0.005, 0.6602, 9.537e-09, 0.7735, 0.0, 0.7735, 0.005, 0.7169, 0.055, 0.7169, 0.05, 0.7735, 0.005, 0.7735, 0.01, 0.7169, 0.06, 0.7169, 0.055, 0.8301, 0.05, 0.8301, 5.96e-10, 0.8867, 0.0, 0.8811, 0.05, 0.7791, 0.05, 0.7735, 1.788e-09, 0.8301, 5.96e-10, 0.8301, 0.05, 1.0, 0.0, 0.9943, 0.05, 0.9434, 0.05, 0.9434, 5.364e-09, 0.377, 0.01, 0.377, 0.005, 0.428, 0.005, 0.428, 0.01, 0.326, 0.01, 0.326, 0.005, 0.377, 0.005, 0.377, 0.01, 0.326, 0.005, 0.326, 0.0, 0.377, 0.0, 0.377, 0.005, 0.4903, 0.05, 0.4903, 1.192e-09, 0.5469, 0.0, 0.5413, 0.05, 0.4393, 0.05, 0.4336, 1.788e-09, 0.4903, 1.192e-09, 0.4903, 0.05, 0.3204, 0.06, 0.326, 0.01, 0.377, 0.01, 0.377, 0.06, 0.4903, 0.06, 0.4903, 0.055, 0.5413, 0.055, 0.5413, 0.06, 0.4393, 0.06, 0.4393, 0.055, 0.4903, 0.055, 0.4903, 0.06, 0.4393, 0.055, 0.4393, 0.05, 0.4903, 0.05, 0.4903, 0.055, 0.1785, 0.5, 0.1891, 0.5, 0.1892, 0.519, 0.1787, 0.5373, 0.01837, 0.5, 0.029, 0.5, 0.029, 0.5957, 0.01837, 0.5901, 0.1687, 0.5, 0.1785, 0.5, 0.1787, 0.5373, 0.1691, 0.5542, 0.008582, 0.5, 0.01837, 0.5, 0.01837, 0.5901, 0.008582, 0.5811, 0.1602, 0.5, 0.1687, 0.5, 0.1691, 0.5542, 0.1607, 0.569, 3.376e-09, 0.5, 0.008582, 0.5, 0.008582, 0.5811, 0.0, 0.569, 0.07151, 0.5, 0.0801, 0.5, 0.0801, 0.569, 0.07151, 0.5811, 0.08862, 0.5, 0.0801, 0.5, 0.08111, 0.431, 0.08942, 0.4458, 0.06172, 0.5, 0.07151, 0.5, 0.07151, 0.5811, 0.06172, 0.5901, 0.09837, 0.5, 0.08862, 0.5, 0.08942, 0.4458, 0.09892, 0.4627, 0.0511, 0.5, 0.06172, 0.5, 0.06172, 0.5901, 0.0511, 0.5957, 0.109, 0.5, 0.09837, 0.5, 0.09892, 0.4627, 0.1093, 0.481, 0.04005, 0.5, 0.0511, 0.5, 0.0511, 0.5957, 0.04005, 0.5975, 0.1891, 0.5, 0.2001, 0.5, 0.1892, 0.519, 0.12, 0.5, 0.109, 0.5, 0.1093, 0.481, 0.029, 0.5, 0.04005, 0.5, 0.04005, 0.5975, 0.029, 0.5957, 0.1892, 0.519, 0.2001, 0.5, 0.1898, 0.5373, 0.12, 0.5, 0.1093, 0.481, 0.1099, 0.4627, 0.029, 0.5957, 0.04005, 0.5975, 0.04005, 0.6913, 0.029, 0.6877, 0.1787, 0.5373, 0.1892, 0.519, 0.1898, 0.5373, 0.1799, 0.5732, 0.01837, 0.5901, 0.029, 0.5957, 0.029, 0.6877, 0.01837, 0.6768, 0.1691, 0.5542, 0.1787, 0.5373, 0.1799, 0.5732, 0.1707, 0.6063, 0.008582, 0.5811, 0.01837, 0.5901, 0.01837, 0.6768, 0.008582, 0.6591, 0.1607, 0.569, 0.1691, 0.5542, 0.1707, 0.6063, 0.1628, 0.6353, 0.0, 0.569, 0.008582, 0.5811, 0.008582, 0.6591, 3.376e-09, 0.6353, 0.07151, 0.5811, 0.0801, 0.569, 0.0801, 0.6353, 0.07151, 0.6591, 0.08942, 0.4458, 0.08111, 0.431, 0.08363, 0.3647, 0.0914, 0.3937, 0.06172, 0.5901, 0.07151, 0.5811, 0.07151, 0.6591, 0.06172, 0.6768, 0.09892, 0.4627, 0.08942, 0.4458, 0.0914, 0.3937, 0.1003, 0.4268, 0.0511, 0.5957, 0.06172, 0.5901, 0.06172, 0.6768, 0.0511, 0.6877, 0.1093, 0.481, 0.09892, 0.4627, 0.1003, 0.4268, 0.1099, 0.4627, 0.04005, 0.5975, 0.0511, 0.5957, 0.0511, 0.6877, 0.04005, 0.6913, 0.07151, 0.6591, 0.0801, 0.6353, 0.0801, 0.6964, 0.07151, 0.731, 0.0914, 0.3937, 0.08363, 0.3647, 0.08755, 0.3036, 0.09448, 0.3457, 0.06172, 0.6768, 0.07151, 0.6591, 0.07151, 0.731, 0.06172, 0.7566, 0.1003, 0.4268, 0.0914, 0.3937, 0.09448, 0.3457, 0.1024, 0.3937, 0.0511, 0.6877, 0.06172, 0.6768, 0.06172, 0.7566, 0.0511, 0.7724, 0.1099, 0.4627, 0.1003, 0.4268, 0.1024, 0.3937, 0.111, 0.4458, 0.04005, 0.6913, 0.0511, 0.6877, 0.0511, 0.7724, 0.04005, 0.7778, 0.1898, 0.5373, 0.2001, 0.5, 0.1907, 0.5542, 0.12, 0.5, 0.1099, 0.4627, 0.111, 0.4458, 0.029, 0.6877, 0.04005, 0.6913, 0.04005, 0.7778, 0.029, 0.7724, 0.1799, 0.5732, 0.1898, 0.5373, 0.1907, 0.5542, 0.1817, 0.6063, 0.01837, 0.6768, 0.029, 0.6877, 0.029, 0.7724, 0.01837, 0.7566, 0.1707, 0.6063, 0.1799, 0.5732, 0.1817, 0.6063, 0.1735, 0.6543, 0.008582, 0.6591, 0.01837, 0.6768, 0.01837, 0.7566, 0.008582, 0.731, 0.1628, 0.6353, 0.1707, 0.6063, 0.1735, 0.6543, 0.1662, 0.6964, 3.376e-09, 0.6353, 0.008582, 0.6591, 0.008582, 0.731, 3.376e-09, 0.6964, 0.029, 0.7724, 0.04005, 0.7778, 0.04005, 0.8536, 0.029, 0.8468, 0.1817, 0.6063, 0.1907, 0.5542, 0.1921, 0.569, 0.1843, 0.6353, 0.01837, 0.7566, 0.029, 0.7724, 0.029, 0.8468, 0.01837, 0.8266, 0.1735, 0.6543, 0.1817, 0.6063, 0.1843, 0.6353, 0.1772, 0.6964, 0.008582, 0.731, 0.01837, 0.7566, 0.01837, 0.8266, 0.008582, 0.794, 0.1662, 0.6964, 0.1735, 0.6543, 0.1772, 0.6964, 0.171, 0.75, 0.08755, 0.3036, 0.08188, 0.269, 0.08796, 0.206, 0.09272, 0.25, 0.1603, 0.731, 0.1662, 0.6964, 0.171, 0.75, 0.166, 0.794, 0.09448, 0.3457, 0.08755, 0.3036, 0.09272, 0.25, 0.09854, 0.3036, 0.06172, 0.7566, 0.07151, 0.731, 0.07151, 0.794, 0.06172, 0.8266, 0.1024, 0.3937, 0.09448, 0.3457, 0.09854, 0.3036, 0.1052, 0.3647, 0.0511, 0.7724, 0.06172, 0.7566, 0.06172, 0.8266, 0.0511, 0.8468, 0.111, 0.4458, 0.1024, 0.3937, 0.1052, 0.3647, 0.1125, 0.431, 0.04005, 0.7778, 0.0511, 0.7724, 0.0511, 0.8468, 0.04005, 0.8536, 0.1907, 0.5542, 0.2001, 0.5, 0.1921, 0.569, 0.12, 0.5, 0.111, 0.4458, 0.1125, 0.431, 0.09854, 0.3036, 0.09272, 0.25, 0.09894, 0.206, 0.1034, 0.269, 0.06172, 0.8266, 0.07151, 0.794, 0.07151, 0.8457, 0.06172, 0.8841, 0.1052, 0.3647, 0.09854, 0.3036, 0.1034, 0.269, 0.1086, 0.3409, 0.0511, 0.8468, 0.06172, 0.8266, 0.06172, 0.8841, 0.0511, 0.9077, 0.1125, 0.431, 0.1052, 0.3647, 0.1086, 0.3409, 0.1142, 0.4189, 0.04005, 0.8536, 0.0511, 0.8468, 0.0511, 0.9077, 0.04005, 0.9157, 0.1921, 0.569, 0.2001, 0.5, 0.1937, 0.5811, 0.12, 0.5, 0.1125, 0.431, 0.1142, 0.4189, 0.029, 0.8468, 0.04005, 0.8536, 0.04005, 0.9157, 0.029, 0.9077, 0.1843, 0.6353, 0.1921, 0.569, 0.1937, 0.5811, 0.1875, 0.6591, 0.01837, 0.8266, 0.029, 0.8468, 0.029, 0.9077, 0.01837, 0.8841, 0.1772, 0.6964, 0.1843, 0.6353, 0.1875, 0.6591, 0.1819, 0.731, 0.008582, 0.794, 0.01837, 0.8266, 0.01837, 0.8841, 0.008582, 0.8457, 0.171, 0.75, 0.1772, 0.6964, 0.1819, 0.731, 0.1769, 0.794, 0.09272, 0.25, 0.08796, 0.206, 0.09528, 0.1543, 0.09894, 0.206, 0.166, 0.794, 0.171, 0.75, 0.1769, 0.794, 0.1729, 0.8457, 0.1875, 0.6591, 0.1937, 0.5811, 0.1956, 0.5901, 0.1912, 0.6768, 0.01837, 0.8841, 0.029, 0.9077, 0.029, 0.9531, 0.01837, 0.9268, 0.1819, 0.731, 0.1875, 0.6591, 0.1912, 0.6768, 0.1872, 0.7566, 0.09528, 0.1543, 0.09259, 0.1159, 0.1018, 0.07322, 0.1036, 0.1159, 0.1769, 0.794, 0.1819, 0.731, 0.1872, 0.7566, 0.1837, 0.8266, 0.09894, 0.206, 0.09528, 0.1543, 0.1036, 0.1159, 0.106, 0.1734, 0.1729, 0.8457, 0.1769, 0.794, 0.1837, 0.8266, 0.1809, 0.8841, 0.1034, 0.269, 0.09894, 0.206, 0.106, 0.1734, 0.109, 0.2434, 0.1699, 0.8841, 0.1729, 0.8457, 0.1809, 0.8841, 0.1788, 0.9268, 0.1086, 0.3409, 0.1034, 0.269, 0.109, 0.2434, 0.1124, 0.3232, 0.0511, 0.9077, 0.06172, 0.8841, 0.06172, 0.9268, 0.0511, 0.9531, 0.1142, 0.4189, 0.1086, 0.3409, 0.1124, 0.3232, 0.1161, 0.4099, 0.04005, 0.9157, 0.0511, 0.9077, 0.0511, 0.9531, 0.04005, 0.9619, 0.1937, 0.5811, 0.2001, 0.5, 0.1956, 0.5901, 0.12, 0.5, 0.1142, 0.4189, 0.1161, 0.4099, 0.029, 0.9077, 0.04005, 0.9157, 0.04005, 0.9619, 0.029, 0.9531, 0.1788, 0.9268, 0.1809, 0.8841, 0.1897, 0.9077, 0.1886, 0.9531, 0.1124, 0.3232, 0.109, 0.2434, 0.1149, 0.2276, 0.1165, 0.3123, 0.1776, 0.9531, 0.1788, 0.9268, 0.1886, 0.9531, 0.1879, 0.981, 0.1161, 0.4099, 0.1124, 0.3232, 0.1165, 0.3123, 0.1182, 0.4043, 0.04005, 0.9619, 0.0511, 0.9531, 0.0511, 0.981, 0.04005, 0.9904, 0.1956, 0.5901, 0.2001, 0.5, 0.1976, 0.5957, 0.12, 0.5, 0.1161, 0.4099, 0.1182, 0.4043, 0.029, 0.9531, 0.04005, 0.9619, 0.04005, 0.9904, 0.029, 0.981, 0.1912, 0.6768, 0.1956, 0.5901, 0.1976, 0.5957, 0.1952, 0.6877, 0.1018, 0.07322, 0.1007, 0.04694, 0.1113, 0.01903, 0.1117, 0.04694, 0.1872, 0.7566, 0.1912, 0.6768, 0.1952, 0.6877, 0.1931, 0.7724, 0.1036, 0.1159, 0.1018, 0.07322, 0.1117, 0.04694, 0.1125, 0.09225, 0.1837, 0.8266, 0.1872, 0.7566, 0.1931, 0.7724, 0.1912, 0.8468, 0.106, 0.1734, 0.1036, 0.1159, 0.1125, 0.09225, 0.1136, 0.1532, 0.1809, 0.8841, 0.1837, 0.8266, 0.1912, 0.8468, 0.1897, 0.9077, 0.109, 0.2434, 0.106, 0.1734, 0.1136, 0.1532, 0.1149, 0.2276, 0.1117, 0.04694, 0.1113, 0.01903, 0.1221, 0.009608, 0.1219, 0.03806, 0.1931, 0.7724, 0.1952, 0.6877, 0.1995, 0.6913, 0.1992, 0.7778, 0.1125, 0.09225, 0.1117, 0.04694, 0.1219, 0.03806, 0.1217, 0.08427, 0.1912, 0.8468, 0.1931, 0.7724, 0.1992, 0.7778, 0.199, 0.8536, 0.1136, 0.1532, 0.1125, 0.09225, 0.1217, 0.08427, 0.1214, 0.1464, 0.1897, 0.9077, 0.1912, 0.8468, 0.199, 0.8536, 0.1988, 0.9157, 0.1149, 0.2276, 0.1136, 0.1532, 0.1214, 0.1464, 0.1211, 0.2222, 0.1886, 0.9531, 0.1897, 0.9077, 0.1988, 0.9157, 0.1987, 0.9619, 0.1165, 0.3123, 0.1149, 0.2276, 0.1211, 0.2222, 0.1207, 0.3087, 0.1879, 0.981, 0.1886, 0.9531, 0.1987, 0.9619, 0.1987, 0.9904, 0.1182, 0.4043, 0.1165, 0.3123, 0.1207, 0.3087, 0.1204, 0.4025, 0.04005, 0.9904, 0.0511, 0.981, 0.0511, 0.9904, 0.04005, 1.0, 0.1976, 0.5957, 0.2001, 0.5, 0.1998, 0.5975, 0.12, 0.5, 0.1182, 0.4043, 0.1204, 0.4025, 0.029, 0.981, 0.04005, 0.9904, 0.04005, 1.0, 0.029, 0.9904, 0.1952, 0.6877, 0.1976, 0.5957, 0.1998, 0.5975, 0.1995, 0.6913, 0.1207, 0.3087, 0.1211, 0.2222, 0.1272, 0.2276, 0.1249, 0.3123, 0.1987, 0.9904, 0.1987, 0.9619, 0.209, 0.9531, 0.2096, 0.981, 0.1204, 0.4025, 0.1207, 0.3087, 0.1249, 0.3123, 0.1225, 0.4043, 0.1988, 1.0, 0.1987, 0.9904, 0.2096, 0.981, 0.2098, 0.9904, 0.1998, 0.5975, 0.2001, 0.5, 0.2019, 0.5957, 0.12, 0.5, 0.1204, 0.4025, 0.1225, 0.4043, 0.1221, 0.009608, 0.1222, 0.0, 0.1333, 0.009608, 0.1329, 0.01903, 0.1995, 0.6913, 0.1998, 0.5975, 0.2019, 0.5957, 0.2037, 0.6877, 0.1219, 0.03806, 0.1221, 0.009608, 0.1329, 0.01903, 0.1321, 0.04694, 0.1992, 0.7778, 0.1995, 0.6913, 0.2037, 0.6877, 0.2053, 0.7724, 0.1217, 0.08427, 0.1219, 0.03806, 0.1321, 0.04694, 0.1309, 0.09225, 0.199, 0.8536, 0.1992, 0.7778, 0.2053, 0.7724, 0.2068, 0.8468, 0.1214, 0.1464, 0.1217, 0.08427, 0.1309, 0.09225, 0.1292, 0.1532, 0.1988, 0.9157, 0.199, 0.8536, 0.2068, 0.8468, 0.208, 0.9077, 0.1211, 0.2222, 0.1214, 0.1464, 0.1292, 0.1532, 0.1272, 0.2276, 0.1987, 0.9619, 0.1988, 0.9157, 0.208, 0.9077, 0.209, 0.9531, 0.1309, 0.09225, 0.1321, 0.04694, 0.1418, 0.07322, 0.1396, 0.1159, 0.2068, 0.8468, 0.2053, 0.7724, 0.2113, 0.7566, 0.2144, 0.8266, 0.1292, 0.1532, 0.1309, 0.09225, 0.1396, 0.1159, 0.1366, 0.1734, 0.208, 0.9077, 0.2068, 0.8468, 0.2144, 0.8266, 0.2169, 0.8841, 0.1272, 0.2276, 0.1292, 0.1532, 0.1366, 0.1734, 0.133, 0.2434, 0.209, 0.9531, 0.208, 0.9077, 0.2169, 0.8841, 0.2189, 0.9268, 0.1249, 0.3123, 0.1272, 0.2276, 0.133, 0.2434, 0.129, 0.3232, 0.2096, 0.981, 0.209, 0.9531, 0.2189, 0.9268, 0.2201, 0.9531, 0.1225, 0.4043, 0.1249, 0.3123, 0.129, 0.3232, 0.1246, 0.4099, 0.2803, 0.0, 0.2914, 0.009423, 0.2914, 0.03733, 0.2803, 0.02845, 0.2019, 0.5957, 0.2001, 0.5, 0.204, 0.5901, 0.12, 0.5, 0.1225, 0.4043, 0.1246, 0.4099, 0.2693, 0.009423, 0.2803, 0.0, 0.2803, 0.02845, 0.2693, 0.03733, 0.2037, 0.6877, 0.2019, 0.5957, 0.204, 0.5901, 0.2078, 0.6768, 0.1321, 0.04694, 0.1329, 0.01903, 0.1432, 0.04694, 0.1418, 0.07322, 0.2053, 0.7724, 0.2037, 0.6877, 0.2078, 0.6768, 0.2113, 0.7566, 0.1246, 0.4099, 0.129, 0.3232, 0.1327, 0.3409, 0.1264, 0.4189, 0.2803, 0.02845, 0.2914, 0.03733, 0.2914, 0.08265, 0.2803, 0.07466, 0.204, 0.5901, 0.2001, 0.5, 0.206, 0.5811, 0.12, 0.5, 0.1246, 0.4099, 0.1264, 0.4189, 0.2693, 0.03733, 0.2803, 0.02845, 0.2803, 0.07466, 0.2693, 0.08265, 0.2078, 0.6768, 0.204, 0.5901, 0.206, 0.5811, 0.2116, 0.6591, 0.2587, 0.06362, 0.2693, 0.03733, 0.2693, 0.08265, 0.2587, 0.1063, 0.2113, 0.7566, 0.2078, 0.6768, 0.2116, 0.6591, 0.2168, 0.731, 0.1396, 0.1159, 0.1418, 0.07322, 0.1507, 0.1159, 0.1476, 0.1543, 0.2144, 0.8266, 0.2113, 0.7566, 0.2168, 0.731, 0.2214, 0.794, 0.1366, 0.1734, 0.1396, 0.1159, 0.1476, 0.1543, 0.1434, 0.206, 0.2169, 0.8841, 0.2144, 0.8266, 0.2214, 0.794, 0.2252, 0.8457, 0.133, 0.2434, 0.1366, 0.1734, 0.1434, 0.206, 0.1384, 0.269, 0.2189, 0.9268, 0.2169, 0.8841, 0.2252, 0.8457, 0.2281, 0.8841, 0.129, 0.3232, 0.133, 0.2434, 0.1384, 0.269, 0.1327, 0.3409, 0.2914, 0.03733, 0.302, 0.06362, 0.302, 0.1063, 0.2914, 0.08265, 0.2214, 0.794, 0.2168, 0.731, 0.2217, 0.6964, 0.2277, 0.75, 0.1434, 0.206, 0.1476, 0.1543, 0.1546, 0.206, 0.1494, 0.25, 0.2252, 0.8457, 0.2214, 0.794, 0.2277, 0.75, 0.2325, 0.794, 0.1384, 0.269, 0.1434, 0.206, 0.1494, 0.25, 0.143, 0.3036, 0.302, 0.1063, 0.3118, 0.1447, 0.3118, 0.1964, 0.302, 0.1638, 0.1327, 0.3409, 0.1384, 0.269, 0.143, 0.3036, 0.1359, 0.3647, 0.2914, 0.08265, 0.302, 0.1063, 0.302, 0.1638, 0.2914, 0.1436, 0.1264, 0.4189, 0.1327, 0.3409, 0.1359, 0.3647, 0.1281, 0.431, 0.2803, 0.07466, 0.2914, 0.08265, 0.2914, 0.1436, 0.2803, 0.1368, 0.206, 0.5811, 0.2001, 0.5, 0.2077, 0.569, 0.12, 0.5, 0.1264, 0.4189, 0.1281, 0.431, 0.2693, 0.08265, 0.2803, 0.07466, 0.2803, 0.1368, 0.2693, 0.1436, 0.2116, 0.6591, 0.206, 0.5811, 0.2077, 0.569, 0.215, 0.6353, 0.2587, 0.1063, 0.2693, 0.08265, 0.2693, 0.1436, 0.2587, 0.1638, 0.2168, 0.731, 0.2116, 0.6591, 0.215, 0.6353, 0.2217, 0.6964, 0.2489, 0.1447, 0.2587, 0.1063, 0.2587, 0.1638, 0.2489, 0.1964, 0.2803, 0.1368, 0.2914, 0.1436, 0.2914, 0.2179, 0.2803, 0.2126, 0.2077, 0.569, 0.2001, 0.5, 0.2091, 0.5542, 0.12, 0.5, 0.1281, 0.431, 0.1294, 0.4458, 0.2693, 0.1436, 0.2803, 0.1368, 0.2803, 0.2126, 0.2693, 0.2179, 0.215, 0.6353, 0.2077, 0.569, 0.2091, 0.5542, 0.2178, 0.6063, 0.2587, 0.1638, 0.2693, 0.1436, 0.2693, 0.2179, 0.2587, 0.2338, 0.2217, 0.6964, 0.215, 0.6353, 0.2178, 0.6063, 0.2258, 0.6543, 0.2489, 0.1964, 0.2587, 0.1638, 0.2587, 0.2338, 0.2489, 0.2594, 0.2277, 0.75, 0.2217, 0.6964, 0.2258, 0.6543, 0.2328, 0.6964, 0.1494, 0.25, 0.1546, 0.206, 0.1602, 0.269, 0.1541, 0.3036, 0.2325, 0.794, 0.2277, 0.75, 0.2328, 0.6964, 0.2386, 0.731, 0.143, 0.3036, 0.1494, 0.25, 0.1541, 0.3036, 0.1468, 0.3457, 0.302, 0.1638, 0.3118, 0.1964, 0.3118, 0.2594, 0.302, 0.2338, 0.1359, 0.3647, 0.143, 0.3036, 0.1468, 0.3457, 0.1384, 0.3937, 0.2914, 0.1436, 0.302, 0.1638, 0.302, 0.2338, 0.2914, 0.2179, 0.1281, 0.431, 0.1359, 0.3647, 0.1384, 0.3937, 0.1294, 0.4458, 0.2403, 0.294, 0.2489, 0.2594, 0.2489, 0.3313, 0.2403, 0.3551, 0.3118, 0.2594, 0.3204, 0.294, 0.3204, 0.3551, 0.3118, 0.3313, 0.1468, 0.3457, 0.1541, 0.3036, 0.1576, 0.3647, 0.1495, 0.3937, 0.302, 0.2338, 0.3118, 0.2594, 0.3118, 0.3313, 0.302, 0.3136, 0.1384, 0.3937, 0.1468, 0.3457, 0.1495, 0.3937, 0.1403, 0.4268, 0.2914, 0.2179, 0.302, 0.2338, 0.302, 0.3136, 0.2914, 0.3027, 0.1294, 0.4458, 0.1384, 0.3937, 0.1403, 0.4268, 0.1304, 0.4627, 0.2803, 0.2126, 0.2914, 0.2179, 0.2914, 0.3027, 0.2803, 0.2991, 0.2091, 0.5542, 0.2001, 0.5, 0.2102, 0.5373, 0.12, 0.5, 0.1294, 0.4458, 0.1304, 0.4627, 0.2693, 0.2179, 0.2803, 0.2126, 0.2803, 0.2991, 0.2693, 0.3027, 0.2178, 0.6063, 0.2091, 0.5542, 0.2102, 0.5373, 0.2199, 0.5732, 0.2587, 0.2338, 0.2693, 0.2179, 0.2693, 0.3027, 0.2587, 0.3136, 0.2258, 0.6543, 0.2178, 0.6063, 0.2199, 0.5732, 0.2289, 0.6063, 0.2489, 0.2594, 0.2587, 0.2338, 0.2587, 0.3136, 0.2489, 0.3313, 0.2328, 0.6964, 0.2258, 0.6543, 0.2289, 0.6063, 0.2367, 0.6353, 0.2102, 0.5373, 0.2001, 0.5, 0.2109, 0.519, 0.12, 0.5, 0.1304, 0.4627, 0.1309, 0.481, 0.2693, 0.3027, 0.2803, 0.2991, 0.2803, 0.3928, 0.2693, 0.3947, 0.2199, 0.5732, 0.2102, 0.5373, 0.2109, 0.519, 0.2213, 0.5373, 0.2587, 0.3136, 0.2693, 0.3027, 0.2693, 0.3947, 0.2587, 0.4003, 0.2289, 0.6063, 0.2199, 0.5732, 0.2213, 0.5373, 0.2308, 0.5542, 0.2489, 0.3313, 0.2587, 0.3136, 0.2587, 0.4003, 0.2489, 0.4093, 0.2367, 0.6353, 0.2289, 0.6063, 0.2308, 0.5542, 0.2393, 0.569, 0.2403, 0.3551, 0.2489, 0.3313, 0.2489, 0.4093, 0.2403, 0.4214, 0.3118, 0.3313, 0.3204, 0.3551, 0.3204, 0.4214, 0.3118, 0.4093, 0.1495, 0.3937, 0.1576, 0.3647, 0.1597, 0.431, 0.1511, 0.4458, 0.302, 0.3136, 0.3118, 0.3313, 0.3118, 0.4093, 0.302, 0.4003, 0.1403, 0.4268, 0.1495, 0.3937, 0.1511, 0.4458, 0.1414, 0.4627, 0.2914, 0.3027, 0.302, 0.3136, 0.302, 0.4003, 0.2914, 0.3947, 0.1304, 0.4627, 0.1403, 0.4268, 0.1414, 0.4627, 0.1309, 0.481, 0.2803, 0.2991, 0.2914, 0.3027, 0.2914, 0.3947, 0.2803, 0.3928, 0.3118, 0.4093, 0.3204, 0.4214, 0.3204, 0.4904, 0.3118, 0.4904, 0.1511, 0.4458, 0.1597, 0.431, 0.1602, 0.5, 0.1516, 0.5, 0.302, 0.4003, 0.3118, 0.4093, 0.3118, 0.4904, 0.302, 0.4904, 0.1414, 0.4627, 0.1511, 0.4458, 0.1516, 0.5, 0.1417, 0.5, 0.2914, 0.3947, 0.302, 0.4003, 0.302, 0.4904, 0.2914, 0.4904, 0.1309, 0.481, 0.1414, 0.4627, 0.1417, 0.5, 0.1311, 0.5, 0.2803, 0.3928, 0.2914, 0.3947, 0.2914, 0.4904, 0.2803, 0.4904, 0.2109, 0.519, 0.2001, 0.5, 0.2112, 0.5, 0.12, 0.5, 0.1309, 0.481, 0.1311, 0.5, 0.2693, 0.3947, 0.2803, 0.3928, 0.2803, 0.4904, 0.2693, 0.4904, 0.2213, 0.5373, 0.2109, 0.519, 0.2112, 0.5, 0.2218, 0.5, 0.2587, 0.4003, 0.2693, 0.3947, 0.2693, 0.4904, 0.2587, 0.4904, 0.2308, 0.5542, 0.2213, 0.5373, 0.2218, 0.5, 0.2316, 0.5, 0.2489, 0.4093, 0.2587, 0.4003, 0.2587, 0.4904, 0.2489, 0.4904, 0.2393, 0.569, 0.2308, 0.5542, 0.2316, 0.5, 0.2403, 0.5, 0.2403, 0.4214, 0.2489, 0.4093, 0.2489, 0.4904, 0.2403, 0.4904, 0.2693, 0.4904, 0.2803, 0.4904, 0.2803, 0.5879, 0.2693, 0.5861, 0.2218, 0.5, 0.2112, 0.5, 0.211, 0.481, 0.2215, 0.4627, 0.2587, 0.4904, 0.2693, 0.4904, 0.2693, 0.5861, 0.2587, 0.5805, 0.2316, 0.5, 0.2218, 0.5, 0.2215, 0.4627, 0.2312, 0.4458, 0.2489, 0.4904, 0.2587, 0.4904, 0.2587, 0.5805, 0.2489, 0.5715, 0.2403, 0.5, 0.2316, 0.5, 0.2312, 0.4458, 0.2398, 0.431, 0.2403, 0.4904, 0.2489, 0.4904, 0.2489, 0.5715, 0.2403, 0.5594, 0.3118, 0.4904, 0.3204, 0.4904, 0.3204, 0.5594, 0.3118, 0.5715, 0.1516, 0.5, 0.1602, 0.5, 0.1592, 0.569, 0.1508, 0.5542, 0.302, 0.4904, 0.3118, 0.4904, 0.3118, 0.5715, 0.302, 0.5805, 0.1417, 0.5, 0.1516, 0.5, 0.1508, 0.5542, 0.1412, 0.5373, 0.2914, 0.4904, 0.302, 0.4904, 0.302, 0.5805, 0.2914, 0.5861, 0.1311, 0.5, 0.1417, 0.5, 0.1412, 0.5373, 0.1308, 0.519, 0.2803, 0.4904, 0.2914, 0.4904, 0.2914, 0.5861, 0.2803, 0.5879, 0.2112, 0.5, 0.2001, 0.5, 0.211, 0.481, 0.12, 0.5, 0.1311, 0.5, 0.1308, 0.519, 0.1508, 0.5542, 0.1592, 0.569, 0.1567, 0.6353, 0.1488, 0.6063, 0.302, 0.5805, 0.3118, 0.5715, 0.3118, 0.6495, 0.302, 0.6672, 0.1412, 0.5373, 0.1508, 0.5542, 0.1488, 0.6063, 0.1398, 0.5732, 0.2914, 0.5861, 0.302, 0.5805, 0.302, 0.6672, 0.2914, 0.6781, 0.1308, 0.519, 0.1412, 0.5373, 0.1398, 0.5732, 0.1301, 0.5373, 0.2803, 0.5879, 0.2914, 0.5861, 0.2914, 0.6781, 0.2803, 0.6817, 0.211, 0.481, 0.2001, 0.5, 0.2105, 0.4627, 0.12, 0.5, 0.1308, 0.519, 0.1301, 0.5373, 0.2693, 0.5861, 0.2803, 0.5879, 0.2803, 0.6817, 0.2693, 0.6781, 0.2215, 0.4627, 0.211, 0.481, 0.2105, 0.4627, 0.2204, 0.4268, 0.2587, 0.5805, 0.2693, 0.5861, 0.2693, 0.6781, 0.2587, 0.6672, 0.2312, 0.4458, 0.2215, 0.4627, 0.2204, 0.4268, 0.2296, 0.3937, 0.2489, 0.5715, 0.2587, 0.5805, 0.2587, 0.6672, 0.2489, 0.6495, 0.2398, 0.431, 0.2312, 0.4458, 0.2296, 0.3937, 0.2377, 0.3647, 0.2403, 0.5594, 0.2489, 0.5715, 0.2489, 0.6495, 0.2403, 0.6257, 0.3118, 0.5715, 0.3204, 0.5594, 0.3204, 0.6257, 0.3118, 0.6495, 0.2587, 0.6672, 0.2693, 0.6781, 0.2693, 0.7628, 0.2587, 0.747, 0.2296, 0.3937, 0.2204, 0.4268, 0.2185, 0.3937, 0.2269, 0.3457, 0.2489, 0.6495, 0.2587, 0.6672, 0.2587, 0.747, 0.2489, 0.7214, 0.2377, 0.3647, 0.2296, 0.3937, 0.2269, 0.3457, 0.2342, 0.3036, 0.2403, 0.6257, 0.2489, 0.6495, 0.2489, 0.7214, 0.2403, 0.6868, 0.3118, 0.6495, 0.3204, 0.6257, 0.3204, 0.6868, 0.3118, 0.7214, 0.1488, 0.6063, 0.1567, 0.6353, 0.1527, 0.6964, 0.1457, 0.6543, 0.302, 0.6672, 0.3118, 0.6495, 0.3118, 0.7214, 0.302, 0.747, 0.1398, 0.5732, 0.1488, 0.6063, 0.1457, 0.6543, 0.1377, 0.6063, 0.2914, 0.6781, 0.302, 0.6672, 0.302, 0.747, 0.2914, 0.7628, 0.1301, 0.5373, 0.1398, 0.5732, 0.1377, 0.6063, 0.129, 0.5542, 0.2803, 0.6817, 0.2914, 0.6781, 0.2914, 0.7628, 0.2803, 0.7682, 0.2105, 0.4627, 0.2001, 0.5, 0.2095, 0.4458, 0.12, 0.5, 0.1301, 0.5373, 0.129, 0.5542, 0.2693, 0.6781, 0.2803, 0.6817, 0.2803, 0.7682, 0.2693, 0.7628, 0.2204, 0.4268, 0.2105, 0.4627, 0.2095, 0.4458, 0.2185, 0.3937, 0.1377, 0.6063, 0.1457, 0.6543, 0.1416, 0.6964, 0.1349, 0.6353, 0.2914, 0.7628, 0.302, 0.747, 0.302, 0.817, 0.2914, 0.8372, 0.129, 0.5542, 0.1377, 0.6063, 0.1349, 0.6353, 0.1276, 0.569, 0.2803, 0.7682, 0.2914, 0.7628, 0.2914, 0.8372, 0.2803, 0.8439, 0.2095, 0.4458, 0.2001, 0.5, 0.2082, 0.431, 0.12, 0.5, 0.129, 0.5542, 0.1276, 0.569, 0.2693, 0.7628, 0.2803, 0.7682, 0.2803, 0.8439, 0.2693, 0.8372, 0.2185, 0.3937, 0.2095, 0.4458, 0.2082, 0.431, 0.2159, 0.3647, 0.2587, 0.747, 0.2693, 0.7628, 0.2693, 0.8372, 0.2587, 0.817, 0.2269, 0.3457, 0.2185, 0.3937, 0.2159, 0.3647, 0.2231, 0.3036, 0.2489, 0.7214, 0.2587, 0.747, 0.2587, 0.817, 0.2489, 0.7844, 0.2342, 0.3036, 0.2269, 0.3457, 0.2231, 0.3036, 0.2294, 0.25, 0.1527, 0.6964, 0.1585, 0.731, 0.1525, 0.794, 0.1476, 0.75, 0.2403, 0.269, 0.2342, 0.3036, 0.2294, 0.25, 0.2346, 0.206, 0.1457, 0.6543, 0.1527, 0.6964, 0.1476, 0.75, 0.1416, 0.6964, 0.302, 0.747, 0.3118, 0.7214, 0.3118, 0.7844, 0.302, 0.817, 0.2231, 0.3036, 0.2159, 0.3647, 0.2127, 0.3409, 0.2185, 0.269, 0.2489, 0.7844, 0.2587, 0.817, 0.2587, 0.8745, 0.2489, 0.8361, 0.2294, 0.25, 0.2231, 0.3036, 0.2185, 0.269, 0.2235, 0.206, 0.1476, 0.75, 0.1525, 0.794, 0.1451, 0.8457, 0.1413, 0.794, 0.2346, 0.206, 0.2294, 0.25, 0.2235, 0.206, 0.2277, 0.1543, 0.1416, 0.6964, 0.1476, 0.75, 0.1413, 0.794, 0.1367, 0.731, 0.302, 0.817, 0.3118, 0.7844, 0.3118, 0.8361, 0.302, 0.8745, 0.1349, 0.6353, 0.1416, 0.6964, 0.1367, 0.731, 0.1315, 0.6591, 0.2914, 0.8372, 0.302, 0.817, 0.302, 0.8745, 0.2914, 0.8981, 0.1276, 0.569, 0.1349, 0.6353, 0.1315, 0.6591, 0.1259, 0.5811, 0.2803, 0.8439, 0.2914, 0.8372, 0.2914, 0.8981, 0.2803, 0.9061, 0.2082, 0.431, 0.2001, 0.5, 0.2065, 0.4189, 0.12, 0.5, 0.1276, 0.569, 0.1259, 0.5811, 0.2693, 0.8372, 0.2803, 0.8439, 0.2803, 0.9061, 0.2693, 0.8981, 0.2159, 0.3647, 0.2082, 0.431, 0.2065, 0.4189, 0.2127, 0.3409, 0.2587, 0.817, 0.2693, 0.8372, 0.2693, 0.8981, 0.2587, 0.8745, 0.2914, 0.8981, 0.302, 0.8745, 0.302, 0.9172, 0.2914, 0.9435, 0.1259, 0.5811, 0.1315, 0.6591, 0.1277, 0.6768, 0.1239, 0.5901, 0.2803, 0.9061, 0.2914, 0.8981, 0.2914, 0.9435, 0.2803, 0.9523, 0.2065, 0.4189, 0.2001, 0.5, 0.2047, 0.4099, 0.12, 0.5, 0.1259, 0.5811, 0.1239, 0.5901, 0.2693, 0.8981, 0.2803, 0.9061, 0.2803, 0.9523, 0.2693, 0.9435, 0.2127, 0.3409, 0.2065, 0.4189, 0.2047, 0.4099, 0.2091, 0.3232, 0.2587, 0.8745, 0.2693, 0.8981, 0.2693, 0.9435, 0.2587, 0.9172, 0.2185, 0.269, 0.2127, 0.3409, 0.2091, 0.3232, 0.2131, 0.2434, 0.1451, 0.8457, 0.148, 0.8841, 0.1388, 0.9268, 0.1369, 0.8841, 0.2235, 0.206, 0.2185, 0.269, 0.2131, 0.2434, 0.2167, 0.1734, 0.1413, 0.794, 0.1451, 0.8457, 0.1369, 0.8841, 0.1343, 0.8266, 0.2277, 0.1543, 0.2235, 0.206, 0.2167, 0.1734, 0.2197, 0.1159, 0.1367, 0.731, 0.1413, 0.794, 0.1343, 0.8266, 0.1312, 0.7566, 0.2308, 0.1159, 0.2277, 0.1543, 0.2197, 0.1159, 0.2219, 0.07322, 0.1315, 0.6591, 0.1367, 0.731, 0.1312, 0.7566, 0.1277, 0.6768, 0.1369, 0.8841, 0.1388, 0.9268, 0.1289, 0.9531, 0.1279, 0.9077, 0.2167, 0.1734, 0.2131, 0.2434, 0.2073, 0.2276, 0.2093, 0.1532, 0.1343, 0.8266, 0.1369, 0.8841, 0.1279, 0.9077, 0.1267, 0.8468, 0.2197, 0.1159, 0.2167, 0.1734, 0.2093, 0.1532, 0.2109, 0.09225, 0.1312, 0.7566, 0.1343, 0.8266, 0.1267, 0.8468, 0.1253, 0.7724, 0.2219, 0.07322, 0.2197, 0.1159, 0.2109, 0.09225, 0.2122, 0.04694, 0.1277, 0.6768, 0.1312, 0.7566, 0.1253, 0.7724, 0.1236, 0.6877, 0.2233, 0.04694, 0.2219, 0.07322, 0.2122, 0.04694, 0.213, 0.01903, 0.1239, 0.5901, 0.1277, 0.6768, 0.1236, 0.6877, 0.1218, 0.5957, 0.2803, 0.9523, 0.2914, 0.9435, 0.2914, 0.9714, 0.2803, 0.9808, 0.2047, 0.4099, 0.2001, 0.5, 0.2026, 0.4043, 0.12, 0.5, 0.1239, 0.5901, 0.1218, 0.5957, 0.2693, 0.9435, 0.2803, 0.9523, 0.2803, 0.9808, 0.2693, 0.9714, 0.2091, 0.3232, 0.2047, 0.4099, 0.2026, 0.4043, 0.205, 0.3123, 0.1388, 0.9268, 0.14, 0.9531, 0.1295, 0.981, 0.1289, 0.9531, 0.2131, 0.2434, 0.2091, 0.3232, 0.205, 0.3123, 0.2073, 0.2276, 0.1218, 0.5957, 0.1236, 0.6877, 0.1194, 0.6913, 0.1197, 0.5975, 0.2134, 0.009608, 0.213, 0.01903, 0.2022, 0.009607, 0.2023, 0.0, 0.2026, 0.4043, 0.2001, 0.5, 0.2005, 0.4025, 0.12, 0.5, 0.1218, 0.5957, 0.1197, 0.5975, 0.1295, 0.981, 0.1298, 0.9904, 0.1187, 1.0, 0.1186, 0.9904, 0.205, 0.3123, 0.2026, 0.4043, 0.2005, 0.4025, 0.2008, 0.3087, 0.1289, 0.9531, 0.1295, 0.981, 0.1186, 0.9904, 0.1186, 0.9619, 0.2073, 0.2276, 0.205, 0.3123, 0.2008, 0.3087, 0.2012, 0.2222, 0.1279, 0.9077, 0.1289, 0.9531, 0.1186, 0.9619, 0.1187, 0.9157, 0.2093, 0.1532, 0.2073, 0.2276, 0.2012, 0.2222, 0.2015, 0.1464, 0.1267, 0.8468, 0.1279, 0.9077, 0.1187, 0.9157, 0.1189, 0.8536, 0.2109, 0.09225, 0.2093, 0.1532, 0.2015, 0.1464, 0.2018, 0.08427, 0.1253, 0.7724, 0.1267, 0.8468, 0.1189, 0.8536, 0.1191, 0.7778, 0.2122, 0.04694, 0.2109, 0.09225, 0.2018, 0.08427, 0.202, 0.03806, 0.1236, 0.6877, 0.1253, 0.7724, 0.1191, 0.7778, 0.1194, 0.6913, 0.213, 0.01903, 0.2122, 0.04694, 0.202, 0.03806, 0.2022, 0.009607, 0.2015, 0.1464, 0.2012, 0.2222, 0.195, 0.2276, 0.1937, 0.1532, 0.1189, 0.8536, 0.1187, 0.9157, 0.1096, 0.9077, 0.1111, 0.8468, 0.2018, 0.08427, 0.2015, 0.1464, 0.1937, 0.1532, 0.1926, 0.09225, 0.1191, 0.7778, 0.1189, 0.8536, 0.1111, 0.8468, 0.113, 0.7724, 0.202, 0.03806, 0.2018, 0.08427, 0.1926, 0.09225, 0.1918, 0.04694, 0.1194, 0.6913, 0.1191, 0.7778, 0.113, 0.7724, 0.1151, 0.6877, 0.2022, 0.009607, 0.202, 0.03806, 0.1918, 0.04694, 0.1913, 0.01903, 0.1197, 0.5975, 0.1194, 0.6913, 0.1151, 0.6877, 0.1175, 0.5957, 0.04005, 0.0, 0.0511, 0.009607, 0.0511, 0.01903, 0.04005, 0.009607, 0.2005, 0.4025, 0.2001, 0.5, 0.1983, 0.4043, 0.12, 0.5, 0.1197, 0.5975, 0.1175, 0.5957, 0.029, 0.009607, 0.04005, 0.0, 0.04005, 0.009607, 0.029, 0.01903, 0.2008, 0.3087, 0.2005, 0.4025, 0.1983, 0.4043, 0.1966, 0.3123, 0.1186, 0.9619, 0.1186, 0.9904, 0.1078, 0.981, 0.1085, 0.9531, 0.2012, 0.2222, 0.2008, 0.3087, 0.1966, 0.3123, 0.195, 0.2276, 0.1187, 0.9157, 0.1186, 0.9619, 0.1085, 0.9531, 0.1096, 0.9077, 0.04005, 0.009607, 0.0511, 0.01903, 0.0511, 0.04694, 0.04005, 0.03806, 0.1983, 0.4043, 0.2001, 0.5, 0.1962, 0.4099, 0.12, 0.5, 0.1175, 0.5957, 0.1155, 0.5901, 0.029, 0.01903, 0.04005, 0.009607, 0.04005, 0.03806, 0.029, 0.04694, 0.1966, 0.3123, 0.1983, 0.4043, 0.1962, 0.4099, 0.1925, 0.3232, 0.1085, 0.9531, 0.1078, 0.981, 0.09749, 0.9531, 0.09874, 0.9268, 0.195, 0.2276, 0.1966, 0.3123, 0.1925, 0.3232, 0.1891, 0.2434, 0.1096, 0.9077, 0.1085, 0.9531, 0.09874, 0.9268, 0.1008, 0.8841, 0.1937, 0.1532, 0.195, 0.2276, 0.1891, 0.2434, 0.1861, 0.1734, 0.1111, 0.8468, 0.1096, 0.9077, 0.1008, 0.8841, 0.1036, 0.8266, 0.1926, 0.09225, 0.1937, 0.1532, 0.1861, 0.1734, 0.1837, 0.1159, 0.113, 0.7724, 0.1111, 0.8468, 0.1036, 0.8266, 0.1071, 0.7566, 0.1918, 0.04694, 0.1926, 0.09225, 0.1837, 0.1159, 0.1819, 0.07322, 0.1151, 0.6877, 0.113, 0.7724, 0.1071, 0.7566, 0.1111, 0.6768, 0.1913, 0.01903, 0.1918, 0.04694, 0.1819, 0.07322, 0.1808, 0.04694, 0.1175, 0.5957, 0.1151, 0.6877, 0.1111, 0.6768, 0.1155, 0.5901, 0.1036, 0.8266, 0.1008, 0.8841, 0.09281, 0.8457, 0.09684, 0.794, 0.1837, 0.1159, 0.1861, 0.1734, 0.179, 0.206, 0.1754, 0.1543, 0.1071, 0.7566, 0.1036, 0.8266, 0.09684, 0.794, 0.1018, 0.731, 0.1819, 0.07322, 0.1837, 0.1159, 0.1754, 0.1543, 0.1727, 0.1159, 0.1111, 0.6768, 0.1071, 0.7566, 0.1018, 0.731, 0.1074, 0.6591, 0.0511, 0.04694, 0.06172, 0.07322, 0.06172, 0.1159, 0.0511, 0.09225, 0.1155, 0.5901, 0.1111, 0.6768, 0.1074, 0.6591, 0.1136, 0.5811, 0.04005, 0.03806, 0.0511, 0.04694, 0.0511, 0.09225, 0.04005, 0.08427, 0.1962, 0.4099, 0.2001, 0.5, 0.1943, 0.4189, 0.12, 0.5, 0.1155, 0.5901, 0.1136, 0.5811, 0.029, 0.04694, 0.04005, 0.03806, 0.04005, 0.08427, 0.029, 0.09225, 0.1925, 0.3232, 0.1962, 0.4099, 0.1943, 0.4189, 0.1887, 0.3409, 0.01837, 0.07322, 0.029, 0.04694, 0.029, 0.09225, 0.01837, 0.1159, 0.1891, 0.2434, 0.1925, 0.3232, 0.1887, 0.3409, 0.1835, 0.269, 0.1008, 0.8841, 0.09874, 0.9268, 0.08984, 0.8841, 0.09281, 0.8457, 0.1861, 0.1734, 0.1891, 0.2434, 0.1835, 0.269, 0.179, 0.206, 0.12, 0.5, 0.1136, 0.5811, 0.112, 0.569, 0.029, 0.09225, 0.04005, 0.08427, 0.04005, 0.1464, 0.029, 0.1532, 0.1887, 0.3409, 0.1943, 0.4189, 0.1925, 0.431, 0.1853, 0.3647, 0.01837, 0.1159, 0.029, 0.09225, 0.029, 0.1532, 0.01837, 0.1734, 0.1835, 0.269, 0.1887, 0.3409, 0.1853, 0.3647, 0.1786, 0.3036, 0.008582, 0.1543, 0.01837, 0.1159, 0.01837, 0.1734, 0.008582, 0.206, 0.179, 0.206, 0.1835, 0.269, 0.1786, 0.3036, 0.1728, 0.25, 0.09684, 0.794, 0.09281, 0.8457, 0.08586, 0.794, 0.09093, 0.75, 0.1754, 0.1543, 0.179, 0.206, 0.1728, 0.25, 0.1681, 0.206, 0.1018, 0.731, 0.09684, 0.794, 0.09093, 0.75, 0.09714, 0.6964, 0.06172, 0.1159, 0.07151, 0.1543, 0.07151, 0.206, 0.06172, 0.1734, 0.1074, 0.6591, 0.1018, 0.731, 0.09714, 0.6964, 0.1042, 0.6353, 0.0511, 0.09225, 0.06172, 0.1159, 0.06172, 0.1734, 0.0511, 0.1532, 0.1136, 0.5811, 0.1074, 0.6591, 0.1042, 0.6353, 0.112, 0.569, 0.04005, 0.08427, 0.0511, 0.09225, 0.0511, 0.1532, 0.04005, 0.1464, 0.1943, 0.4189, 0.2001, 0.5, 0.1925, 0.431, 0.09714, 0.6964, 0.09093, 0.75, 0.08614, 0.6964, 0.09337, 0.6543, 0.06172, 0.1734, 0.07151, 0.206, 0.07151, 0.269, 0.06172, 0.2434, 0.1042, 0.6353, 0.09714, 0.6964, 0.09337, 0.6543, 0.1016, 0.6063, 0.0511, 0.1532, 0.06172, 0.1734, 0.06172, 0.2434, 0.0511, 0.2276, 0.112, 0.569, 0.1042, 0.6353, 0.1016, 0.6063, 0.1106, 0.5542, 0.04005, 0.1464, 0.0511, 0.1532, 0.0511, 0.2276, 0.04005, 0.2222, 0.1925, 0.431, 0.2001, 0.5, 0.1911, 0.4458, 0.12, 0.5, 0.112, 0.569, 0.1106, 0.5542, 0.029, 0.1532, 0.04005, 0.1464, 0.04005, 0.2222, 0.029, 0.2276, 0.1853, 0.3647, 0.1925, 0.431, 0.1911, 0.4458, 0.1825, 0.3937, 0.01837, 0.1734, 0.029, 0.1532, 0.029, 0.2276, 0.01837, 0.2434, 0.1786, 0.3036, 0.1853, 0.3647, 0.1825, 0.3937, 0.1746, 0.3457, 0.008582, 0.206, 0.01837, 0.1734, 0.01837, 0.2434, 0.008582, 0.269, 0.1728, 0.25, 0.1786, 0.3036, 0.1746, 0.3457, 0.1676, 0.3036, 0.09093, 0.75, 0.08586, 0.794, 0.08023, 0.731, 0.08614, 0.6964, 0.1681, 0.206, 0.1728, 0.25, 0.1676, 0.3036, 0.162, 0.269, 0.1825, 0.3937, 0.1911, 0.4458, 0.19, 0.4627, 0.1804, 0.4268, 0.01837, 0.2434, 0.029, 0.2276, 0.029, 0.3123, 0.01837, 0.3232, 0.1746, 0.3457, 0.1825, 0.3937, 0.1804, 0.4268, 0.1715, 0.3937, 0.008582, 0.269, 0.01837, 0.2434, 0.01837, 0.3232, 0.008582, 0.3409, 0.1676, 0.3036, 0.1746, 0.3457, 0.1715, 0.3937, 0.1637, 0.3647, 6.752e-09, 0.3036, 0.008582, 0.269, 0.008582, 0.3409, 0.0, 0.3647, 0.07151, 0.269, 0.0801, 0.3036, 0.0801, 0.3647, 0.07151, 0.3409, 0.09337, 0.6543, 0.08614, 0.6964, 0.08266, 0.6353, 0.09064, 0.6063, 0.06172, 0.2434, 0.07151, 0.269, 0.07151, 0.3409, 0.06172, 0.3232, 0.1016, 0.6063, 0.09337, 0.6543, 0.09064, 0.6063, 0.09976, 0.5732, 0.0511, 0.2276, 0.06172, 0.2434, 0.06172, 0.3232, 0.0511, 0.3123, 0.1106, 0.5542, 0.1016, 0.6063, 0.09976, 0.5732, 0.1097, 0.5373, 0.04005, 0.2222, 0.0511, 0.2276, 0.0511, 0.3123, 0.04005, 0.3087, 0.1911, 0.4458, 0.2001, 0.5, 0.19, 0.4627, 0.12, 0.5, 0.1106, 0.5542, 0.1097, 0.5373, 0.029, 0.2276, 0.04005, 0.2222, 0.04005, 0.3087, 0.029, 0.3123, 0.06172, 0.3232, 0.07151, 0.3409, 0.07151, 0.4189, 0.06172, 0.4099, 0.09976, 0.5732, 0.09064, 0.6063, 0.08903, 0.5542, 0.09865, 0.5373, 0.0511, 0.3123, 0.06172, 0.3232, 0.06172, 0.4099, 0.0511, 0.4043, 0.1097, 0.5373, 0.09976, 0.5732, 0.09865, 0.5373, 0.1091, 0.519, 0.04005, 0.3087, 0.0511, 0.3123, 0.0511, 0.4043, 0.04005, 0.4025, 0.19, 0.4627, 0.2001, 0.5, 0.1893, 0.481, 0.12, 0.5, 0.1097, 0.5373, 0.1091, 0.519, 0.029, 0.3123, 0.04005, 0.3087, 0.04005, 0.4025, 0.029, 0.4043, 0.1804, 0.4268, 0.19, 0.4627, 0.1893, 0.481, 0.179, 0.4627, 0.01837, 0.3232, 0.029, 0.3123, 0.029, 0.4043, 0.01837, 0.4099, 0.1715, 0.3937, 0.1804, 0.4268, 0.179, 0.4627, 0.1695, 0.4458, 0.008582, 0.3409, 0.01837, 0.3232, 0.01837, 0.4099, 0.008582, 0.4189, 0.1637, 0.3647, 0.1715, 0.3937, 0.1695, 0.4458, 0.1612, 0.431, 0.0, 0.3647, 0.008582, 0.3409, 0.008582, 0.4189, 3.376e-09, 0.431, 0.07151, 0.3409, 0.0801, 0.3647, 0.0801, 0.431, 0.07151, 0.4189, 0.09064, 0.6063, 0.08266, 0.6353, 0.08062, 0.569, 0.08903, 0.5542, 0.01837, 0.4099, 0.029, 0.4043, 0.029, 0.5, 0.01837, 0.5, 0.1695, 0.4458, 0.179, 0.4627, 0.1785, 0.5, 0.1687, 0.5, 0.008582, 0.4189, 0.01837, 0.4099, 0.01837, 0.5, 0.008582, 0.5, 0.1612, 0.431, 0.1695, 0.4458, 0.1687, 0.5, 0.1602, 0.5, 3.376e-09, 0.431, 0.008582, 0.4189, 0.008582, 0.5, 3.376e-09, 0.5, 0.07151, 0.4189, 0.0801, 0.431, 0.0801, 0.5, 0.07151, 0.5, 0.08903, 0.5542, 0.08062, 0.569, 0.0801, 0.5, 0.08862, 0.5, 0.06172, 0.4099, 0.07151, 0.4189, 0.07151, 0.5, 0.06172, 0.5, 0.09865, 0.5373, 0.08903, 0.5542, 0.08862, 0.5, 0.09837, 0.5, 0.0511, 0.4043, 0.06172, 0.4099, 0.06172, 0.5, 0.0511, 0.5, 0.1091, 0.519, 0.09865, 0.5373, 0.09837, 0.5, 0.109, 0.5, 0.04005, 0.4025, 0.0511, 0.4043, 0.0511, 0.5, 0.04005, 0.5, 0.1893, 0.481, 0.2001, 0.5, 0.1891, 0.5, 0.12, 0.5, 0.1091, 0.519, 0.109, 0.5, 0.029, 0.4043, 0.04005, 0.4025, 0.04005, 0.5, 0.029, 0.5, 0.179, 0.4627, 0.1893, 0.481, 0.1891, 0.5, 0.1785, 0.5])
me_cube_001.materials.append(mat_player_shield)
me_cube_001.materials.append(mat_player_sphere)
me_cube_001.use_remesh_preserve_volume = False
me_cube_001.use_remesh_preserve_attributes = False
me_cube_001.use_mirror_vertex_groups = False
me_cube_001.update()

# ---- objects
ob_player_mesh = bpy.data.objects.new('Player_Mesh', me_cube_001)
ob_camera = bpy.data.objects.new('Camera', cam_camera)

# ---- transforms, parenting, visibility, modifiers, constraints
ob_player_mesh.location = (0.0, 1.5, 0.0)
ob_player_mesh.scale = (1.0, 0.01, 1.0)
ob_player_mesh.lineart.crease_threshold = 0.0
ob_camera.location = (7.481, -6.508, 5.344)
ob_camera.rotation_euler = (1.109, 0.01082, 0.8149)
ob_camera.lock_rotations_4d = False
ob_camera.empty_display_type = 'ARROWS'
ob_camera.color = (0.0, 0.0, 0.0, 0.0)
ob_camera.display_type = 'WIRE'
ob_camera.lineart.crease_threshold = 0.0

# ---- collection membership
col_collection_1.objects.link(ob_player_mesh)
col_collection_1.objects.link(ob_camera)

# ---- scene / render settings (as saved in the file)
scene.camera = ob_camera
scene.frame_start = 1; scene.frame_end = 250; scene.frame_set(1)
scene.render.engine = 'BLENDER_EEVEE_NEXT'
scene.render.resolution_percentage = 50
scene.render.dither_intensity = 0.0
scene.cycles.use_denoising = False
scene.cycles.samples = 128
scene.cycles.sampling_pattern = 'TABULATED_SOBOL'
scene.cycles.light_sampling_threshold = 0.0
scene.cycles.use_adaptive_sampling = False
scene.cycles.use_light_tree = False
scene.cycles.blur_glossy = 0.0
scene.cycles.sample_clamp_indirect = 0.0
scene.view_settings.view_transform = 'Standard'
bpy.context.view_layer.update()

# ---- added for rendering (the .blend has no usable light): sun
light_auto_sun = bpy.data.lights.new('AutoSun', 'SUN')
light_auto_sun.energy = 3.0
light_auto_sun.angle = 0.0523599
ob_auto_sun = bpy.data.objects.new('AutoSun', light_auto_sun)
scene.collection.objects.link(ob_auto_sun)
ob_auto_sun.rotation_euler = (0.872665, 0.174533, 0.523599)
bpy.context.view_layer.update()
